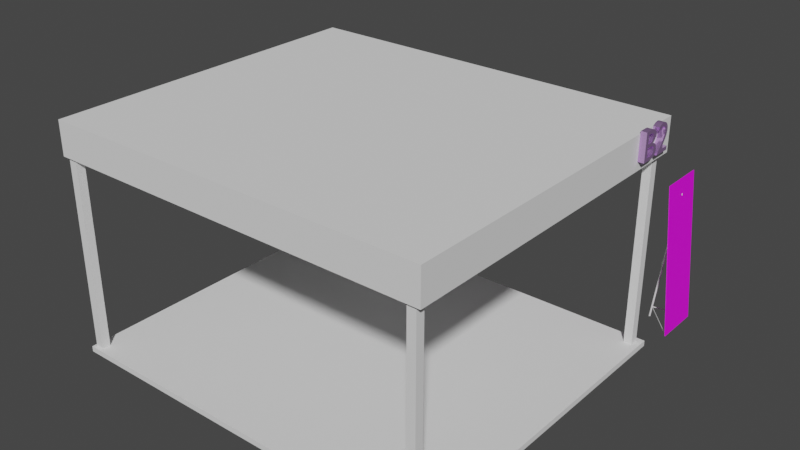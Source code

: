 # Source: Booth_and_Banner.blend  (saved by Blender 2.93.21; exported with 4.5.12 LTS)
import bpy
from mathutils import Matrix  # noqa: F401  (used for matrix-valued properties, if any)

bpy.ops.wm.read_factory_settings(use_empty=True)
scene = bpy.context.scene
scene.name = 'Scene'

# ---- collections
col_collection = bpy.data.collections.new('Collection'); scene.collection.children.link(col_collection)

# ---- images (referenced by path relative to the original .blend; pixels are not part of the script)
import os
ASSET_DIR = os.environ.get("B2B_ASSET_DIR", "")  # directory of the original .blend (textures are referenced by path, not embedded)
HERE = os.path.dirname(os.path.abspath(__file__))  # packed textures are extracted next to this script under _unpacked/

def load_image(name, relpath, width, height, colorspace="sRGB"):
    """Load a texture the original file referenced (path relative to the .blend, or extracted next to this script)."""
    p = next((c for c in (os.path.join(HERE, relpath), os.path.join(ASSET_DIR, relpath)) if relpath and os.path.exists(c)), "")
    if p:
        img = bpy.data.images.load(p, check_existing=True)
        img.name = name
    else:  # same state as the original file: an image datablock whose file is absent (Cycles renders it pink)
        img = bpy.data.images.new(name, width, height)
        img.source = "FILE"
        img.filepath = "//" + (relpath or name)
    img.colorspace_settings.name = colorspace
    return img
img_aduv_png = load_image('aDUV.png', 'aDUV.png', 1024, 1024, 'sRGB')

# ---- materials (node trees are filled in below, after node groups)
mat_adtexture = bpy.data.materials.new('AdTexture')
mat_adtexture.use_transparent_shadow = False
mat_table_pink = bpy.data.materials.new('Table Pink')
mat_table_pink.use_transparent_shadow = False

# ---- material node trees
mat_adtexture.use_nodes = True; mat_adtexture.node_tree.nodes.clear()
_N = mat_adtexture.node_tree.nodes; _L = mat_adtexture.node_tree.links
n0 = _N.new('ShaderNodeBsdfPrincipled'); n0.name = 'Principled BSDF'; n0.location = (10, 300)
n0.distribution = 'GGX'
n0.subsurface_method = 'BURLEY'
n0.inputs[3].default_value = 1.45
n0.inputs[27].default_value = (0.0, 0.0, 0.0, 1.0)
n0.inputs[28].default_value = 1.0
n1 = _N.new('ShaderNodeOutputMaterial'); n1.name = 'Material Output'; n1.location = (300, 300)
n2 = _N.new('ShaderNodeTexImage'); n2.name = 'Image Texture'; n2.location = (-280, 280)
n2.image = img_aduv_png
_L.new(n0.outputs[0], n1.inputs[0])
_L.new(n2.outputs[0], n0.inputs[0])
n1.is_active_output = True
mat_table_pink.use_nodes = True; mat_table_pink.node_tree.nodes.clear()
_N = mat_table_pink.node_tree.nodes; _L = mat_table_pink.node_tree.links
n0 = _N.new('ShaderNodeBsdfPrincipled'); n0.name = 'Principled BSDF'; n0.location = (10, 300)
n0.distribution = 'GGX'
n0.subsurface_method = 'BURLEY'
n0.inputs[0].default_value = (0.6551, 0.3929, 0.8, 1.0)
n0.inputs[1].default_value = 0.7647
n0.inputs[2].default_value = 0.08088
n0.inputs[3].default_value = 1.45
n0.inputs[27].default_value = (0.0, 0.0, 0.0, 1.0)
n0.inputs[28].default_value = 1.0
n1 = _N.new('ShaderNodeOutputMaterial'); n1.name = 'Material Output'; n1.location = (300, 300)
_L.new(n0.outputs[0], n1.inputs[0])
n1.is_active_output = True

# ---- world
world_world = bpy.data.worlds.new('World'); scene.world = world_world
world_world.use_nodes = True; world_world.node_tree.nodes.clear()
_N = world_world.node_tree.nodes; _L = world_world.node_tree.links
n0 = _N.new('ShaderNodeOutputWorld'); n0.name = 'World Output'; n0.location = (300, 300)
n1 = _N.new('ShaderNodeBackground'); n1.name = 'Background'; n1.location = (10, 300)
n1.inputs[0].default_value = (0.05088, 0.05088, 0.05088, 1.0)
_L.new(n1.outputs[0], n0.inputs[0])
n0.is_active_output = True
world_world.color = (0.05088, 0.05088, 0.05088)
world_world.use_sun_shadow = False
world_world.sun_shadow_jitter_overblur = 0.0

# ---- meshes
me_cube_071 = bpy.data.meshes.new('Cube.071')
me_cube_071.from_pydata([(-1.0, -1.0, -1.0), (-1.0, -1.0, 1.0), (-1.0, 1.0, -1.0), (-1.0, 1.0, 1.0), (1.0, -1.0, -1.0), (1.0, -1.0, 1.0), (1.0, 1.0, -1.0), (1.0, 1.0, 1.0)], [], [(0, 1, 3, 2), (2, 3, 7, 6), (6, 7, 5, 4), (4, 5, 1, 0), (2, 6, 4, 0), (7, 3, 1, 5)])
_uv = me_cube_071.uv_layers.new(name='UVMap')
_uv.uv.foreach_set('vector', [0.375, 0.0, 0.625, 0.0, 0.625, 0.25, 0.375, 0.25, 0.375, 0.25, 0.625, 0.25, 0.625, 0.5, 0.375, 0.5, 0.375, 0.5, 0.625, 0.5, 0.625, 0.75, 0.375, 0.75, 0.375, 0.75, 0.625, 0.75, 0.625, 1.0, 0.375, 1.0, 0.125, 0.5, 0.375, 0.5, 0.375, 0.75, 0.125, 0.75, 0.625, 0.5, 0.875, 0.5, 0.875, 0.75, 0.625, 0.75])
me_cube_071.use_remesh_fix_poles = True
me_cube_071.use_remesh_preserve_attributes = False
me_cube_071.update()
me_cube_332 = bpy.data.meshes.new('Cube.332')
me_cube_332.from_pydata([(-1.0, -1.0, -11.1), (-1.0, -1.0, 1.0), (-1.0, 1.0, -11.1), (-1.0, 1.0, 1.0), (1.0, -1.0, -11.1), (1.0, -1.0, 1.0), (1.0, 1.0, -11.1), (1.0, 1.0, 1.0)], [], [(0, 1, 3, 2), (2, 3, 7, 6), (6, 7, 5, 4), (4, 5, 1, 0), (2, 6, 4, 0), (7, 3, 1, 5)])
_uv = me_cube_332.uv_layers.new(name='UVMap')
_uv.uv.foreach_set('vector', [0.375, 0.0, 0.625, 0.0, 0.625, 0.25, 0.375, 0.25, 0.375, 0.25, 0.625, 0.25, 0.625, 0.5, 0.375, 0.5, 0.375, 0.5, 0.625, 0.5, 0.625, 0.75, 0.375, 0.75, 0.375, 0.75, 0.625, 0.75, 0.625, 1.0, 0.375, 1.0, 0.125, 0.5, 0.375, 0.5, 0.375, 0.75, 0.125, 0.75, 0.625, 0.5, 0.875, 0.5, 0.875, 0.75, 0.625, 0.75])
me_cube_332.use_remesh_fix_poles = True
me_cube_332.use_remesh_preserve_attributes = False
me_cube_332.update()
me_cube_334 = bpy.data.meshes.new('Cube.334')
me_cube_334.from_pydata([(-1.0, -1.0, -8.33), (-1.0, -1.0, 1.0), (-1.0, 1.0, -8.33), (-1.0, 1.0, 1.0), (1.0, -1.0, -8.33), (1.0, -1.0, 1.0), (1.0, 1.0, -8.33), (1.0, 1.0, 1.0)], [], [(0, 1, 3, 2), (2, 3, 7, 6), (6, 7, 5, 4), (4, 5, 1, 0), (2, 6, 4, 0), (7, 3, 1, 5)])
_uv = me_cube_334.uv_layers.new(name='UVMap')
_uv.uv.foreach_set('vector', [0.375, 0.0, 0.625, 0.0, 0.625, 0.25, 0.375, 0.25, 0.375, 0.25, 0.625, 0.25, 0.625, 0.5, 0.375, 0.5, 0.375, 0.5, 0.625, 0.5, 0.625, 0.75, 0.375, 0.75, 0.375, 0.75, 0.625, 0.75, 0.625, 1.0, 0.375, 1.0, 0.125, 0.5, 0.375, 0.5, 0.375, 0.75, 0.125, 0.75, 0.625, 0.5, 0.875, 0.5, 0.875, 0.75, 0.625, 0.75])
me_cube_334.use_remesh_fix_poles = True
me_cube_334.use_remesh_preserve_attributes = False
me_cube_334.update()
me_cube_335 = bpy.data.meshes.new('Cube.335')
me_cube_335.from_pydata([(-1.0, -1.0, -8.33), (-1.0, -1.0, 1.0), (-1.0, 1.0, -8.33), (-1.0, 1.0, 1.0), (1.0, -1.0, -8.33), (1.0, -1.0, 1.0), (1.0, 1.0, -8.33), (1.0, 1.0, 1.0)], [], [(0, 1, 3, 2), (2, 3, 7, 6), (6, 7, 5, 4), (4, 5, 1, 0), (2, 6, 4, 0), (7, 3, 1, 5)])
_uv = me_cube_335.uv_layers.new(name='UVMap')
_uv.uv.foreach_set('vector', [0.375, 0.0, 0.625, 0.0, 0.625, 0.25, 0.375, 0.25, 0.375, 0.25, 0.625, 0.25, 0.625, 0.5, 0.375, 0.5, 0.375, 0.5, 0.625, 0.5, 0.625, 0.75, 0.375, 0.75, 0.375, 0.75, 0.625, 0.75, 0.625, 1.0, 0.375, 1.0, 0.125, 0.5, 0.375, 0.5, 0.375, 0.75, 0.125, 0.75, 0.625, 0.5, 0.875, 0.5, 0.875, 0.75, 0.625, 0.75])
me_cube_335.use_remesh_fix_poles = True
me_cube_335.use_remesh_preserve_attributes = False
me_cube_335.update()
me_cube_336 = bpy.data.meshes.new('Cube.336')
me_cube_336.from_pydata([(-1.0, -1.0, -8.33), (-1.0, -1.0, 1.0), (-1.0, 1.0, -8.33), (-1.0, 1.0, 1.0), (1.0, -1.0, -8.33), (1.0, -1.0, 1.0), (1.0, 1.0, -8.33), (1.0, 1.0, 1.0)], [], [(0, 1, 3, 2), (2, 3, 7, 6), (6, 7, 5, 4), (4, 5, 1, 0), (2, 6, 4, 0), (7, 3, 1, 5)])
_uv = me_cube_336.uv_layers.new(name='UVMap')
_uv.uv.foreach_set('vector', [0.375, 0.0, 0.625, 0.0, 0.625, 0.25, 0.375, 0.25, 0.375, 0.25, 0.625, 0.25, 0.625, 0.5, 0.375, 0.5, 0.375, 0.5, 0.625, 0.5, 0.625, 0.75, 0.375, 0.75, 0.375, 0.75, 0.625, 0.75, 0.625, 1.0, 0.375, 1.0, 0.125, 0.5, 0.375, 0.5, 0.375, 0.75, 0.125, 0.75, 0.625, 0.5, 0.875, 0.5, 0.875, 0.75, 0.625, 0.75])
me_cube_336.use_remesh_fix_poles = True
me_cube_336.use_remesh_preserve_attributes = False
me_cube_336.update()
me_cube_337 = bpy.data.meshes.new('Cube.337')
me_cube_337.from_pydata([(-1.0, -1.0, -8.33), (-1.0, -1.0, 1.0), (-1.0, 1.0, -8.33), (-1.0, 1.0, 1.0), (1.0, -1.0, -8.33), (1.0, -1.0, 1.0), (1.0, 1.0, -8.33), (1.0, 1.0, 1.0)], [], [(0, 1, 3, 2), (2, 3, 7, 6), (6, 7, 5, 4), (4, 5, 1, 0), (2, 6, 4, 0), (7, 3, 1, 5)])
_uv = me_cube_337.uv_layers.new(name='UVMap')
_uv.uv.foreach_set('vector', [0.375, 0.0, 0.625, 0.0, 0.625, 0.25, 0.375, 0.25, 0.375, 0.25, 0.625, 0.25, 0.625, 0.5, 0.375, 0.5, 0.375, 0.5, 0.625, 0.5, 0.625, 0.75, 0.375, 0.75, 0.375, 0.75, 0.625, 0.75, 0.625, 1.0, 0.375, 1.0, 0.125, 0.5, 0.375, 0.5, 0.375, 0.75, 0.125, 0.75, 0.625, 0.5, 0.875, 0.5, 0.875, 0.75, 0.625, 0.75])
me_cube_337.use_remesh_fix_poles = True
me_cube_337.use_remesh_preserve_attributes = False
me_cube_337.update()
me_cube_338 = bpy.data.meshes.new('Cube.338')
me_cube_338.from_pydata([(0.9668, -1.0, -1.0), (0.9668, -1.0, 1.0), (0.9668, 1.0, -1.0), (0.9668, 1.0, 1.0), (1.0, -1.0, -1.0), (1.0, -1.0, 1.0), (1.0, 1.0, -1.0), (1.0, 1.0, 1.0), (0.9668, 0.8182, -1.0), (0.9668, 0.6364, -1.0), (0.9668, 0.4545, -1.0), (0.9668, 0.2727, -1.0), (0.9668, 0.09091, -1.0), (0.9668, -0.09091, -1.0), (0.9668, -0.2727, -1.0), (0.9668, -0.4545, -1.0), (0.9668, -0.6364, -1.0), (0.9668, -0.8182, -1.0), (0.9668, -1.0, -0.8182), (0.9668, -1.0, -0.6364), (0.9668, -1.0, -0.4545), (0.9668, -1.0, -0.2727), (0.9668, -1.0, -0.09091), (0.9668, -1.0, 0.09091), (0.9668, -1.0, 0.2727), (0.9668, -1.0, 0.4545), (0.9668, -1.0, 0.6364), (0.9668, -1.0, 0.8182), (0.9668, -0.8182, 1.0), (0.9668, -0.6364, 1.0), (0.9668, -0.4545, 1.0), (0.9668, -0.2727, 1.0), (0.9668, -0.09091, 1.0), (0.9668, 0.09091, 1.0), (0.9668, 0.2727, 1.0), (0.9668, 0.4545, 1.0), (0.9668, 0.6364, 1.0), (0.9668, 0.8182, 1.0), (0.9668, 1.0, 0.8182), (0.9668, 1.0, 0.6364), (0.9668, 1.0, 0.4545), (0.9668, 1.0, 0.2727), (0.9668, 1.0, 0.09091), (0.9668, 1.0, -0.09091), (0.9668, 1.0, -0.2727), (0.9668, 1.0, -0.4545), (0.9668, 1.0, -0.6364), (0.9668, 1.0, -0.8182), (1.0, 1.0, 0.8182), (1.0, 1.0, 0.6364), (1.0, 1.0, 0.4545), (1.0, 1.0, 0.2727), (1.0, 1.0, 0.09091), (1.0, 1.0, -0.09091), (1.0, 1.0, -0.2727), (1.0, 1.0, -0.4545), (1.0, 1.0, -0.6364), (1.0, 1.0, -0.8182), (1.0, -0.8182, -1.0), (1.0, -0.6364, -1.0), (1.0, -0.4545, -1.0), (1.0, -0.2727, -1.0), (1.0, -0.09091, -1.0), (1.0, 0.09091, -1.0), (1.0, 0.2727, -1.0), (1.0, 0.4545, -1.0), (1.0, 0.6364, -1.0), (1.0, 0.8182, -1.0), (1.0, 0.8182, 1.0), (1.0, 0.6364, 1.0), (1.0, 0.4545, 1.0), (1.0, 0.2727, 1.0), (1.0, 0.09091, 1.0), (1.0, -0.09091, 1.0), (1.0, -0.2727, 1.0), (1.0, -0.4545, 1.0), (1.0, -0.6364, 1.0), (1.0, -0.8182, 1.0), (1.0, -1.0, 0.8182), (1.0, -1.0, 0.6364), (1.0, -1.0, 0.4545), (1.0, -1.0, 0.2727), (1.0, -1.0, 0.09091), (1.0, -1.0, -0.09091), (1.0, -1.0, -0.2727), (1.0, -1.0, -0.4545), (1.0, -1.0, -0.6364), (1.0, -1.0, -0.8182), (1.0, 0.8182, -0.8182), (1.0, 0.6364, -0.8182), (1.0, 0.4545, -0.8182), (1.0, 0.2727, -0.8182), (1.0, 0.09091, -0.8182), (1.0, -0.09091, -0.8182), (1.0, -0.2727, -0.8182), (1.0, -0.4545, -0.8182), (1.0, -0.6364, -0.8182), (1.0, -0.8182, -0.8182), (1.0, 0.8182, -0.6364), (1.0, 0.6364, -0.6364), (1.0, 0.4545, -0.6364), (1.0, 0.2727, -0.6364), (1.0, 0.09091, -0.6364), (1.0, -0.09091, -0.6364), (1.0, -0.2727, -0.6364), (1.0, -0.4545, -0.6364), (1.0, -0.6364, -0.6364), (1.0, -0.8182, -0.6364), (1.0, 0.8182, -0.4545), (1.0, 0.6364, -0.4545), (1.0, 0.4545, -0.4545), (1.0, 0.2727, -0.4545), (1.0, 0.09091, -0.4545), (1.0, -0.09091, -0.4545), (1.0, -0.2727, -0.4545), (1.0, -0.4545, -0.4545), (1.0, -0.6364, -0.4545), (1.0, -0.8182, -0.4545), (1.0, 0.8182, -0.2727), (1.0, 0.6364, -0.2727), (1.0, 0.4545, -0.2727), (1.0, 0.2727, -0.2727), (1.0, 0.09091, -0.2727), (1.0, -0.09091, -0.2727), (1.0, -0.2727, -0.2727), (1.0, -0.4545, -0.2727), (1.0, -0.6364, -0.2727), (1.0, -0.8182, -0.2727), (1.0, 0.8182, -0.09091), (1.0, 0.6364, -0.09091), (1.0, 0.4545, -0.09091), (1.0, 0.2727, -0.09091), (1.0, 0.09091, -0.09091), (1.0, -0.09091, -0.09091), (1.0, -0.2727, -0.09091), (1.0, -0.4545, -0.09091), (1.0, -0.6364, -0.09091), (1.0, -0.8182, -0.09091), (1.0, 0.8182, 0.09091), (1.0, 0.6364, 0.09091), (1.0, 0.4545, 0.09091), (1.0, 0.2727, 0.09091), (1.0, 0.09091, 0.09091), (1.0, -0.09091, 0.09091), (1.0, -0.2727, 0.09091), (1.0, -0.4545, 0.09091), (1.0, -0.6364, 0.09091), (1.0, -0.8182, 0.09091), (1.0, 0.8182, 0.2727), (1.0, 0.6364, 0.2727), (1.0, 0.4545, 0.2727), (1.0, 0.2727, 0.2727), (1.0, 0.09091, 0.2727), (1.0, -0.09091, 0.2727), (1.0, -0.2727, 0.2727), (1.0, -0.4545, 0.2727), (1.0, -0.6364, 0.2727), (1.0, -0.8182, 0.2727), (1.0, 0.8182, 0.4545), (1.0, 0.6364, 0.4545), (1.0, 0.4545, 0.4545), (1.0, 0.2727, 0.4545), (1.0, 0.09091, 0.4545), (1.0, -0.09091, 0.4545), (1.0, -0.2727, 0.4545), (1.0, -0.4545, 0.4545), (1.0, -0.6364, 0.4545), (1.0, -0.8182, 0.4545), (1.0, 0.8182, 0.6364), (1.0, 0.6364, 0.6364), (1.0, 0.4545, 0.6364), (1.0, 0.2727, 0.6364), (1.0, 0.09091, 0.6364), (1.0, -0.09091, 0.6364), (1.0, -0.2727, 0.6364), (1.0, -0.4545, 0.6364), (1.0, -0.6364, 0.6364), (1.0, -0.8182, 0.6364), (1.0, 0.8182, 0.8182), (1.0, 0.6364, 0.8182), (1.0, 0.4545, 0.8182), (1.0, 0.2727, 0.8182), (1.0, 0.09091, 0.8182), (1.0, -0.09091, 0.8182), (1.0, -0.2727, 0.8182), (1.0, -0.4545, 0.8182), (1.0, -0.6364, 0.8182), (1.0, -0.8182, 0.8182), (0.9668, -0.8182, -0.8182), (0.9668, -0.6364, -0.8182), (0.9668, -0.4545, -0.8182), (0.9668, -0.2727, -0.8182), (0.9668, -0.09091, -0.8182), (0.9668, 0.09091, -0.8182), (0.9668, 0.2727, -0.8182), (0.9668, 0.4545, -0.8182), (0.9668, 0.6364, -0.8182), (0.9668, 0.8182, -0.8182), (0.9668, -0.8182, -0.6364), (0.9668, -0.6364, -0.6364), (0.9668, -0.4545, -0.6364), (0.9668, -0.2727, -0.6364), (0.9668, -0.09091, -0.6364), (0.9668, 0.09091, -0.6364), (0.9668, 0.2727, -0.6364), (0.9668, 0.4545, -0.6364), (0.9668, 0.6364, -0.6364), (0.9668, 0.8182, -0.6364), (0.9668, -0.8182, -0.4545), (0.9668, -0.6364, -0.4545), (0.9668, -0.4545, -0.4545), (0.9668, -0.2727, -0.4545), (0.9668, -0.09091, -0.4545), (0.9668, 0.09091, -0.4545), (0.9668, 0.2727, -0.4545), (0.9668, 0.4545, -0.4545), (0.9668, 0.6364, -0.4545), (0.9668, 0.8182, -0.4545), (0.9668, -0.8182, -0.2727), (0.9668, -0.6364, -0.2727), (0.9668, -0.4545, -0.2727), (0.9668, -0.2727, -0.2727), (0.9668, -0.09091, -0.2727), (0.9668, 0.09091, -0.2727), (0.9668, 0.2727, -0.2727), (0.9668, 0.4545, -0.2727), (0.9668, 0.6364, -0.2727), (0.9668, 0.8182, -0.2727), (0.9668, -0.8182, -0.09091), (0.9668, -0.6364, -0.09091), (0.9668, -0.4545, -0.09091), (0.9668, -0.2727, -0.09091), (0.9668, -0.09091, -0.09091), (0.9668, 0.09091, -0.09091), (0.9668, 0.2727, -0.09091), (0.9668, 0.4545, -0.09091), (0.9668, 0.6364, -0.09091), (0.9668, 0.8182, -0.09091), (0.9668, -0.8182, 0.09091), (0.9668, -0.6364, 0.09091), (0.9668, -0.4545, 0.09091), (0.9668, -0.2727, 0.09091), (0.9668, -0.09091, 0.09091), (0.9668, 0.09091, 0.09091), (0.9668, 0.2727, 0.09091), (0.9668, 0.4545, 0.09091), (0.9668, 0.6364, 0.09091), (0.9668, 0.8182, 0.09091), (0.9668, -0.8182, 0.2727), (0.9668, -0.6364, 0.2727), (0.9668, -0.4545, 0.2727), (0.9668, -0.2727, 0.2727), (0.9668, -0.09091, 0.2727), (0.9668, 0.09091, 0.2727), (0.9668, 0.2727, 0.2727), (0.9668, 0.4545, 0.2727), (0.9668, 0.6364, 0.2727), (0.9668, 0.8182, 0.2727), (0.9668, -0.8182, 0.4545), (0.9668, -0.6364, 0.4545), (0.9668, -0.4545, 0.4545), (0.9668, -0.2727, 0.4545), (0.9668, -0.09091, 0.4545), (0.9668, 0.09091, 0.4545), (0.9668, 0.2727, 0.4545), (0.9668, 0.4545, 0.4545), (0.9668, 0.6364, 0.4545), (0.9668, 0.8182, 0.4545), (0.9668, -0.8182, 0.6364), (0.9668, -0.6364, 0.6364), (0.9668, -0.4545, 0.6364), (0.9668, -0.2727, 0.6364), (0.9668, -0.09091, 0.6364), (0.9668, 0.09091, 0.6364), (0.9668, 0.2727, 0.6364), (0.9668, 0.4545, 0.6364), (0.9668, 0.6364, 0.6364), (0.9668, 0.8182, 0.6364), (0.9668, -0.8182, 0.8182), (0.9668, -0.6364, 0.8182), (0.9668, -0.4545, 0.8182), (0.9668, -0.2727, 0.8182), (0.9668, -0.09091, 0.8182), (0.9668, 0.09091, 0.8182), (0.9668, 0.2727, 0.8182), (0.9668, 0.4545, 0.8182), (0.9668, 0.6364, 0.8182), (0.9668, 0.8182, 0.8182)], [], [(287, 37, 3, 38), (38, 3, 7, 48), (187, 77, 5, 78), (78, 5, 1, 27), (17, 58, 4, 0), (77, 28, 1, 5), (7, 3, 37, 68), (68, 37, 36, 69), (69, 36, 35, 70), (70, 35, 34, 71), (71, 34, 33, 72), (72, 33, 32, 73), (73, 32, 31, 74), (74, 31, 30, 75), (75, 30, 29, 76), (76, 29, 28, 77), (2, 6, 67, 8), (8, 67, 66, 9), (9, 66, 65, 10), (10, 65, 64, 11), (11, 64, 63, 12), (12, 63, 62, 13), (13, 62, 61, 14), (14, 61, 60, 15), (15, 60, 59, 16), (16, 59, 58, 17), (4, 87, 18, 0), (87, 86, 19, 18), (86, 85, 20, 19), (85, 84, 21, 20), (84, 83, 22, 21), (83, 82, 23, 22), (82, 81, 24, 23), (81, 80, 25, 24), (80, 79, 26, 25), (79, 78, 27, 26), (58, 97, 87, 4), (97, 107, 86, 87), (107, 117, 85, 86), (117, 127, 84, 85), (127, 137, 83, 84), (137, 147, 82, 83), (147, 157, 81, 82), (157, 167, 80, 81), (167, 177, 79, 80), (177, 187, 78, 79), (6, 57, 88, 67), (67, 88, 89, 66), (66, 89, 90, 65), (65, 90, 91, 64), (64, 91, 92, 63), (63, 92, 93, 62), (62, 93, 94, 61), (61, 94, 95, 60), (60, 95, 96, 59), (59, 96, 97, 58), (57, 56, 98, 88), (88, 98, 99, 89), (89, 99, 100, 90), (90, 100, 101, 91), (91, 101, 102, 92), (92, 102, 103, 93), (93, 103, 104, 94), (94, 104, 105, 95), (95, 105, 106, 96), (96, 106, 107, 97), (56, 55, 108, 98), (98, 108, 109, 99), (99, 109, 110, 100), (100, 110, 111, 101), (101, 111, 112, 102), (102, 112, 113, 103), (103, 113, 114, 104), (104, 114, 115, 105), (105, 115, 116, 106), (106, 116, 117, 107), (55, 54, 118, 108), (108, 118, 119, 109), (109, 119, 120, 110), (110, 120, 121, 111), (111, 121, 122, 112), (112, 122, 123, 113), (113, 123, 124, 114), (114, 124, 125, 115), (115, 125, 126, 116), (116, 126, 127, 117), (54, 53, 128, 118), (118, 128, 129, 119), (119, 129, 130, 120), (120, 130, 131, 121), (121, 131, 132, 122), (122, 132, 133, 123), (123, 133, 134, 124), (124, 134, 135, 125), (125, 135, 136, 126), (126, 136, 137, 127), (53, 52, 138, 128), (128, 138, 139, 129), (129, 139, 140, 130), (130, 140, 141, 131), (131, 141, 142, 132), (132, 142, 143, 133), (133, 143, 144, 134), (134, 144, 145, 135), (135, 145, 146, 136), (136, 146, 147, 137), (52, 51, 148, 138), (138, 148, 149, 139), (139, 149, 150, 140), (140, 150, 151, 141), (141, 151, 152, 142), (142, 152, 153, 143), (143, 153, 154, 144), (144, 154, 155, 145), (145, 155, 156, 146), (146, 156, 157, 147), (51, 50, 158, 148), (148, 158, 159, 149), (149, 159, 160, 150), (150, 160, 161, 151), (151, 161, 162, 152), (152, 162, 163, 153), (153, 163, 164, 154), (154, 164, 165, 155), (155, 165, 166, 156), (156, 166, 167, 157), (50, 49, 168, 158), (158, 168, 169, 159), (159, 169, 170, 160), (160, 170, 171, 161), (161, 171, 172, 162), (162, 172, 173, 163), (163, 173, 174, 164), (164, 174, 175, 165), (165, 175, 176, 166), (166, 176, 177, 167), (49, 48, 178, 168), (168, 178, 179, 169), (169, 179, 180, 170), (170, 180, 181, 171), (171, 181, 182, 172), (172, 182, 183, 173), (173, 183, 184, 174), (174, 184, 185, 175), (175, 185, 186, 176), (176, 186, 187, 177), (48, 7, 68, 178), (178, 68, 69, 179), (179, 69, 70, 180), (180, 70, 71, 181), (181, 71, 72, 182), (182, 72, 73, 183), (183, 73, 74, 184), (184, 74, 75, 185), (185, 75, 76, 186), (186, 76, 77, 187), (2, 47, 57, 6), (47, 46, 56, 57), (46, 45, 55, 56), (45, 44, 54, 55), (44, 43, 53, 54), (43, 42, 52, 53), (42, 41, 51, 52), (41, 40, 50, 51), (40, 39, 49, 50), (39, 38, 48, 49), (8, 197, 47, 2), (197, 207, 46, 47), (207, 217, 45, 46), (217, 227, 44, 45), (227, 237, 43, 44), (237, 247, 42, 43), (247, 257, 41, 42), (257, 267, 40, 41), (267, 277, 39, 40), (277, 287, 38, 39), (0, 18, 188, 17), (17, 188, 189, 16), (16, 189, 190, 15), (15, 190, 191, 14), (14, 191, 192, 13), (13, 192, 193, 12), (12, 193, 194, 11), (11, 194, 195, 10), (10, 195, 196, 9), (9, 196, 197, 8), (18, 19, 198, 188), (188, 198, 199, 189), (189, 199, 200, 190), (190, 200, 201, 191), (191, 201, 202, 192), (192, 202, 203, 193), (193, 203, 204, 194), (194, 204, 205, 195), (195, 205, 206, 196), (196, 206, 207, 197), (19, 20, 208, 198), (198, 208, 209, 199), (199, 209, 210, 200), (200, 210, 211, 201), (201, 211, 212, 202), (202, 212, 213, 203), (203, 213, 214, 204), (204, 214, 215, 205), (205, 215, 216, 206), (206, 216, 217, 207), (20, 21, 218, 208), (208, 218, 219, 209), (209, 219, 220, 210), (210, 220, 221, 211), (211, 221, 222, 212), (212, 222, 223, 213), (213, 223, 224, 214), (214, 224, 225, 215), (215, 225, 226, 216), (216, 226, 227, 217), (21, 22, 228, 218), (218, 228, 229, 219), (219, 229, 230, 220), (220, 230, 231, 221), (221, 231, 232, 222), (222, 232, 233, 223), (223, 233, 234, 224), (224, 234, 235, 225), (225, 235, 236, 226), (226, 236, 237, 227), (22, 23, 238, 228), (228, 238, 239, 229), (229, 239, 240, 230), (230, 240, 241, 231), (231, 241, 242, 232), (232, 242, 243, 233), (233, 243, 244, 234), (234, 244, 245, 235), (235, 245, 246, 236), (236, 246, 247, 237), (23, 24, 248, 238), (238, 248, 249, 239), (239, 249, 250, 240), (240, 250, 251, 241), (241, 251, 252, 242), (242, 252, 253, 243), (243, 253, 254, 244), (244, 254, 255, 245), (245, 255, 256, 246), (246, 256, 257, 247), (24, 25, 258, 248), (248, 258, 259, 249), (249, 259, 260, 250), (250, 260, 261, 251), (251, 261, 262, 252), (252, 262, 263, 253), (253, 263, 264, 254), (254, 264, 265, 255), (255, 265, 266, 256), (256, 266, 267, 257), (25, 26, 268, 258), (258, 268, 269, 259), (259, 269, 270, 260), (260, 270, 271, 261), (261, 271, 272, 262), (262, 272, 273, 263), (263, 273, 274, 264), (264, 274, 275, 265), (265, 275, 276, 266), (266, 276, 277, 267), (26, 27, 278, 268), (268, 278, 279, 269), (269, 279, 280, 270), (270, 280, 281, 271), (271, 281, 282, 272), (272, 282, 283, 273), (273, 283, 284, 274), (274, 284, 285, 275), (275, 285, 286, 276), (276, 286, 287, 277), (27, 1, 28, 278), (278, 28, 29, 279), (279, 29, 30, 280), (280, 30, 31, 281), (281, 31, 32, 282), (282, 32, 33, 283), (283, 33, 34, 284), (284, 34, 35, 285), (285, 35, 36, 286), (286, 36, 37, 287)])
_uv = me_cube_338.uv_layers.new(name='UVMap')
_uv.uv.foreach_set('vector', [0.04545, 0.9545, 0.04545, 1.0, 0.0, 1.0, 0.0, 0.9545, 0.5332, 0.4545, 0.5332, 0.5, 0.5249, 0.5, 0.5249, 0.4545, 0.04545, 0.4545, 0.04545, 0.5, 0.0, 0.5, 0.0, 0.4545, 0.5083, 0.4545, 0.5083, 0.5, 0.5, 0.5, 0.5, 0.4545, 0.5083, 0.4545, 0.5166, 0.4545, 0.5166, 0.5, 0.5083, 0.5, 0.5166, 0.4545, 0.5249, 0.4545, 0.5249, 0.5, 0.5166, 0.5, 0.5166, 0.0, 0.5249, 0.0, 0.5249, 0.04545, 0.5166, 0.04545, 0.5166, 0.04545, 0.5249, 0.04545, 0.5249, 0.09091, 0.5166, 0.09091, 0.5166, 0.09091, 0.5249, 0.09091, 0.5249, 0.1364, 0.5166, 0.1364, 0.5166, 0.1364, 0.5249, 0.1364, 0.5249, 0.1818, 0.5166, 0.1818, 0.5166, 0.1818, 0.5249, 0.1818, 0.5249, 0.2273, 0.5166, 0.2273, 0.5166, 0.2273, 0.5249, 0.2273, 0.5249, 0.2727, 0.5166, 0.2727, 0.5166, 0.2727, 0.5249, 0.2727, 0.5249, 0.3182, 0.5166, 0.3182, 0.5166, 0.3182, 0.5249, 0.3182, 0.5249, 0.3636, 0.5166, 0.3636, 0.5166, 0.3636, 0.5249, 0.3636, 0.5249, 0.4091, 0.5166, 0.4091, 0.5166, 0.4091, 0.5249, 0.4091, 0.5249, 0.4545, 0.5166, 0.4545, 0.5083, 0.0, 0.5166, 0.0, 0.5166, 0.04545, 0.5083, 0.04545, 0.5083, 0.04545, 0.5166, 0.04545, 0.5166, 0.09091, 0.5083, 0.09091, 0.5083, 0.09091, 0.5166, 0.09091, 0.5166, 0.1364, 0.5083, 0.1364, 0.5083, 0.1364, 0.5166, 0.1364, 0.5166, 0.1818, 0.5083, 0.1818, 0.5083, 0.1818, 0.5166, 0.1818, 0.5166, 0.2273, 0.5083, 0.2273, 0.5083, 0.2273, 0.5166, 0.2273, 0.5166, 0.2727, 0.5083, 0.2727, 0.5083, 0.2727, 0.5166, 0.2727, 0.5166, 0.3182, 0.5083, 0.3182, 0.5083, 0.3182, 0.5166, 0.3182, 0.5166, 0.3636, 0.5083, 0.3636, 0.5083, 0.3636, 0.5166, 0.3636, 0.5166, 0.4091, 0.5083, 0.4091, 0.5083, 0.4091, 0.5166, 0.4091, 0.5166, 0.4545, 0.5083, 0.4545, 0.5083, 0.0, 0.5083, 0.04545, 0.5, 0.04545, 0.5, 0.0, 0.5083, 0.04545, 0.5083, 0.09091, 0.5, 0.09091, 0.5, 0.04545, 0.5083, 0.09091, 0.5083, 0.1364, 0.5, 0.1364, 0.5, 0.09091, 0.5083, 0.1364, 0.5083, 0.1818, 0.5, 0.1818, 0.5, 0.1364, 0.5083, 0.1818, 0.5083, 0.2273, 0.5, 0.2273, 0.5, 0.1818, 0.5083, 0.2273, 0.5083, 0.2727, 0.5, 0.2727, 0.5, 0.2273, 0.5083, 0.2727, 0.5083, 0.3182, 0.5, 0.3182, 0.5, 0.2727, 0.5083, 0.3182, 0.5083, 0.3636, 0.5, 0.3636, 0.5, 0.3182, 0.5083, 0.3636, 0.5083, 0.4091, 0.5, 0.4091, 0.5, 0.3636, 0.5083, 0.4091, 0.5083, 0.4545, 0.5, 0.4545, 0.5, 0.4091, 0.04545, 0.0, 0.04545, 0.04545, 0.0, 0.04545, 0.0, 0.0, 0.04545, 0.04545, 0.04545, 0.09091, 0.0, 0.09091, 0.0, 0.04545, 0.04545, 0.09091, 0.04545, 0.1364, 0.0, 0.1364, 0.0, 0.09091, 0.04545, 0.1364, 0.04545, 0.1818, 0.0, 0.1818, 0.0, 0.1364, 0.04545, 0.1818, 0.04545, 0.2273, 0.0, 0.2273, 0.0, 0.1818, 0.04545, 0.2273, 0.04545, 0.2727, 0.0, 0.2727, 0.0, 0.2273, 0.04545, 0.2727, 0.04545, 0.3182, 0.0, 0.3182, 0.0, 0.2727, 0.04545, 0.3182, 0.04545, 0.3636, 0.0, 0.3636, 0.0, 0.3182, 0.04545, 0.3636, 0.04545, 0.4091, 0.0, 0.4091, 0.0, 0.3636, 0.04545, 0.4091, 0.04545, 0.4545, 0.0, 0.4545, 0.0, 0.4091, 0.5, 0.0, 0.5, 0.04545, 0.4545, 0.04545, 0.4545, 0.0, 0.4545, 0.0, 0.4545, 0.04545, 0.4091, 0.04545, 0.4091, 0.0, 0.4091, 0.0, 0.4091, 0.04545, 0.3636, 0.04545, 0.3636, 0.0, 0.3636, 0.0, 0.3636, 0.04545, 0.3182, 0.04545, 0.3182, 0.0, 0.3182, 0.0, 0.3182, 0.04545, 0.2727, 0.04545, 0.2727, 0.0, 0.2727, 0.0, 0.2727, 0.04545, 0.2273, 0.04545, 0.2273, 0.0, 0.2273, 0.0, 0.2273, 0.04545, 0.1818, 0.04545, 0.1818, 0.0, 0.1818, 0.0, 0.1818, 0.04545, 0.1364, 0.04545, 0.1364, 0.0, 0.1364, 0.0, 0.1364, 0.04545, 0.09091, 0.04545, 0.09091, 0.0, 0.09091, 0.0, 0.09091, 0.04545, 0.04545, 0.04545, 0.04545, 0.0, 0.5, 0.04545, 0.5, 0.09091, 0.4545, 0.09091, 0.4545, 0.04545, 0.4545, 0.04545, 0.4545, 0.09091, 0.4091, 0.09091, 0.4091, 0.04545, 0.4091, 0.04545, 0.4091, 0.09091, 0.3636, 0.09091, 0.3636, 0.04545, 0.3636, 0.04545, 0.3636, 0.09091, 0.3182, 0.09091, 0.3182, 0.04545, 0.3182, 0.04545, 0.3182, 0.09091, 0.2727, 0.09091, 0.2727, 0.04545, 0.2727, 0.04545, 0.2727, 0.09091, 0.2273, 0.09091, 0.2273, 0.04545, 0.2273, 0.04545, 0.2273, 0.09091, 0.1818, 0.09091, 0.1818, 0.04545, 0.1818, 0.04545, 0.1818, 0.09091, 0.1364, 0.09091, 0.1364, 0.04545, 0.1364, 0.04545, 0.1364, 0.09091, 0.09091, 0.09091, 0.09091, 0.04545, 0.09091, 0.04545, 0.09091, 0.09091, 0.04545, 0.09091, 0.04545, 0.04545, 0.5, 0.09091, 0.5, 0.1364, 0.4545, 0.1364, 0.4545, 0.09091, 0.4545, 0.09091, 0.4545, 0.1364, 0.4091, 0.1364, 0.4091, 0.09091, 0.4091, 0.09091, 0.4091, 0.1364, 0.3636, 0.1364, 0.3636, 0.09091, 0.3636, 0.09091, 0.3636, 0.1364, 0.3182, 0.1364, 0.3182, 0.09091, 0.3182, 0.09091, 0.3182, 0.1364, 0.2727, 0.1364, 0.2727, 0.09091, 0.2727, 0.09091, 0.2727, 0.1364, 0.2273, 0.1364, 0.2273, 0.09091, 0.2273, 0.09091, 0.2273, 0.1364, 0.1818, 0.1364, 0.1818, 0.09091, 0.1818, 0.09091, 0.1818, 0.1364, 0.1364, 0.1364, 0.1364, 0.09091, 0.1364, 0.09091, 0.1364, 0.1364, 0.09091, 0.1364, 0.09091, 0.09091, 0.09091, 0.09091, 0.09091, 0.1364, 0.04545, 0.1364, 0.04545, 0.09091, 0.5, 0.1364, 0.5, 0.1818, 0.4545, 0.1818, 0.4545, 0.1364, 0.4545, 0.1364, 0.4545, 0.1818, 0.4091, 0.1818, 0.4091, 0.1364, 0.4091, 0.1364, 0.4091, 0.1818, 0.3636, 0.1818, 0.3636, 0.1364, 0.3636, 0.1364, 0.3636, 0.1818, 0.3182, 0.1818, 0.3182, 0.1364, 0.3182, 0.1364, 0.3182, 0.1818, 0.2727, 0.1818, 0.2727, 0.1364, 0.2727, 0.1364, 0.2727, 0.1818, 0.2273, 0.1818, 0.2273, 0.1364, 0.2273, 0.1364, 0.2273, 0.1818, 0.1818, 0.1818, 0.1818, 0.1364, 0.1818, 0.1364, 0.1818, 0.1818, 0.1364, 0.1818, 0.1364, 0.1364, 0.1364, 0.1364, 0.1364, 0.1818, 0.09091, 0.1818, 0.09091, 0.1364, 0.09091, 0.1364, 0.09091, 0.1818, 0.04545, 0.1818, 0.04545, 0.1364, 0.5, 0.1818, 0.5, 0.2273, 0.4545, 0.2273, 0.4545, 0.1818, 0.4545, 0.1818, 0.4545, 0.2273, 0.4091, 0.2273, 0.4091, 0.1818, 0.4091, 0.1818, 0.4091, 0.2273, 0.3636, 0.2273, 0.3636, 0.1818, 0.3636, 0.1818, 0.3636, 0.2273, 0.3182, 0.2273, 0.3182, 0.1818, 0.3182, 0.1818, 0.3182, 0.2273, 0.2727, 0.2273, 0.2727, 0.1818, 0.2727, 0.1818, 0.2727, 0.2273, 0.2273, 0.2273, 0.2273, 0.1818, 0.2273, 0.1818, 0.2273, 0.2273, 0.1818, 0.2273, 0.1818, 0.1818, 0.1818, 0.1818, 0.1818, 0.2273, 0.1364, 0.2273, 0.1364, 0.1818, 0.1364, 0.1818, 0.1364, 0.2273, 0.09091, 0.2273, 0.09091, 0.1818, 0.09091, 0.1818, 0.09091, 0.2273, 0.04545, 0.2273, 0.04545, 0.1818, 0.5, 0.2273, 0.5, 0.2727, 0.4545, 0.2727, 0.4545, 0.2273, 0.4545, 0.2273, 0.4545, 0.2727, 0.4091, 0.2727, 0.4091, 0.2273, 0.4091, 0.2273, 0.4091, 0.2727, 0.3636, 0.2727, 0.3636, 0.2273, 0.3636, 0.2273, 0.3636, 0.2727, 0.3182, 0.2727, 0.3182, 0.2273, 0.3182, 0.2273, 0.3182, 0.2727, 0.2727, 0.2727, 0.2727, 0.2273, 0.2727, 0.2273, 0.2727, 0.2727, 0.2273, 0.2727, 0.2273, 0.2273, 0.2273, 0.2273, 0.2273, 0.2727, 0.1818, 0.2727, 0.1818, 0.2273, 0.1818, 0.2273, 0.1818, 0.2727, 0.1364, 0.2727, 0.1364, 0.2273, 0.1364, 0.2273, 0.1364, 0.2727, 0.09091, 0.2727, 0.09091, 0.2273, 0.09091, 0.2273, 0.09091, 0.2727, 0.04545, 0.2727, 0.04545, 0.2273, 0.5, 0.2727, 0.5, 0.3182, 0.4545, 0.3182, 0.4545, 0.2727, 0.4545, 0.2727, 0.4545, 0.3182, 0.4091, 0.3182, 0.4091, 0.2727, 0.4091, 0.2727, 0.4091, 0.3182, 0.3636, 0.3182, 0.3636, 0.2727, 0.3636, 0.2727, 0.3636, 0.3182, 0.3182, 0.3182, 0.3182, 0.2727, 0.3182, 0.2727, 0.3182, 0.3182, 0.2727, 0.3182, 0.2727, 0.2727, 0.2727, 0.2727, 0.2727, 0.3182, 0.2273, 0.3182, 0.2273, 0.2727, 0.2273, 0.2727, 0.2273, 0.3182, 0.1818, 0.3182, 0.1818, 0.2727, 0.1818, 0.2727, 0.1818, 0.3182, 0.1364, 0.3182, 0.1364, 0.2727, 0.1364, 0.2727, 0.1364, 0.3182, 0.09091, 0.3182, 0.09091, 0.2727, 0.09091, 0.2727, 0.09091, 0.3182, 0.04545, 0.3182, 0.04545, 0.2727, 0.5, 0.3182, 0.5, 0.3636, 0.4545, 0.3636, 0.4545, 0.3182, 0.4545, 0.3182, 0.4545, 0.3636, 0.4091, 0.3636, 0.4091, 0.3182, 0.4091, 0.3182, 0.4091, 0.3636, 0.3636, 0.3636, 0.3636, 0.3182, 0.3636, 0.3182, 0.3636, 0.3636, 0.3182, 0.3636, 0.3182, 0.3182, 0.3182, 0.3182, 0.3182, 0.3636, 0.2727, 0.3636, 0.2727, 0.3182, 0.2727, 0.3182, 0.2727, 0.3636, 0.2273, 0.3636, 0.2273, 0.3182, 0.2273, 0.3182, 0.2273, 0.3636, 0.1818, 0.3636, 0.1818, 0.3182, 0.1818, 0.3182, 0.1818, 0.3636, 0.1364, 0.3636, 0.1364, 0.3182, 0.1364, 0.3182, 0.1364, 0.3636, 0.09091, 0.3636, 0.09091, 0.3182, 0.09091, 0.3182, 0.09091, 0.3636, 0.04545, 0.3636, 0.04545, 0.3182, 0.5, 0.3636, 0.5, 0.4091, 0.4545, 0.4091, 0.4545, 0.3636, 0.4545, 0.3636, 0.4545, 0.4091, 0.4091, 0.4091, 0.4091, 0.3636, 0.4091, 0.3636, 0.4091, 0.4091, 0.3636, 0.4091, 0.3636, 0.3636, 0.3636, 0.3636, 0.3636, 0.4091, 0.3182, 0.4091, 0.3182, 0.3636, 0.3182, 0.3636, 0.3182, 0.4091, 0.2727, 0.4091, 0.2727, 0.3636, 0.2727, 0.3636, 0.2727, 0.4091, 0.2273, 0.4091, 0.2273, 0.3636, 0.2273, 0.3636, 0.2273, 0.4091, 0.1818, 0.4091, 0.1818, 0.3636, 0.1818, 0.3636, 0.1818, 0.4091, 0.1364, 0.4091, 0.1364, 0.3636, 0.1364, 0.3636, 0.1364, 0.4091, 0.09091, 0.4091, 0.09091, 0.3636, 0.09091, 0.3636, 0.09091, 0.4091, 0.04545, 0.4091, 0.04545, 0.3636, 0.5, 0.4091, 0.5, 0.4545, 0.4545, 0.4545, 0.4545, 0.4091, 0.4545, 0.4091, 0.4545, 0.4545, 0.4091, 0.4545, 0.4091, 0.4091, 0.4091, 0.4091, 0.4091, 0.4545, 0.3636, 0.4545, 0.3636, 0.4091, 0.3636, 0.4091, 0.3636, 0.4545, 0.3182, 0.4545, 0.3182, 0.4091, 0.3182, 0.4091, 0.3182, 0.4545, 0.2727, 0.4545, 0.2727, 0.4091, 0.2727, 0.4091, 0.2727, 0.4545, 0.2273, 0.4545, 0.2273, 0.4091, 0.2273, 0.4091, 0.2273, 0.4545, 0.1818, 0.4545, 0.1818, 0.4091, 0.1818, 0.4091, 0.1818, 0.4545, 0.1364, 0.4545, 0.1364, 0.4091, 0.1364, 0.4091, 0.1364, 0.4545, 0.09091, 0.4545, 0.09091, 0.4091, 0.09091, 0.4091, 0.09091, 0.4545, 0.04545, 0.4545, 0.04545, 0.4091, 0.5, 0.4545, 0.5, 0.5, 0.4545, 0.5, 0.4545, 0.4545, 0.4545, 0.4545, 0.4545, 0.5, 0.4091, 0.5, 0.4091, 0.4545, 0.4091, 0.4545, 0.4091, 0.5, 0.3636, 0.5, 0.3636, 0.4545, 0.3636, 0.4545, 0.3636, 0.5, 0.3182, 0.5, 0.3182, 0.4545, 0.3182, 0.4545, 0.3182, 0.5, 0.2727, 0.5, 0.2727, 0.4545, 0.2727, 0.4545, 0.2727, 0.5, 0.2273, 0.5, 0.2273, 0.4545, 0.2273, 0.4545, 0.2273, 0.5, 0.1818, 0.5, 0.1818, 0.4545, 0.1818, 0.4545, 0.1818, 0.5, 0.1364, 0.5, 0.1364, 0.4545, 0.1364, 0.4545, 0.1364, 0.5, 0.09091, 0.5, 0.09091, 0.4545, 0.09091, 0.4545, 0.09091, 0.5, 0.04545, 0.5, 0.04545, 0.4545, 0.5332, 0.0, 0.5332, 0.04545, 0.5249, 0.04545, 0.5249, 0.0, 0.5332, 0.04545, 0.5332, 0.09091, 0.5249, 0.09091, 0.5249, 0.04545, 0.5332, 0.09091, 0.5332, 0.1364, 0.5249, 0.1364, 0.5249, 0.09091, 0.5332, 0.1364, 0.5332, 0.1818, 0.5249, 0.1818, 0.5249, 0.1364, 0.5332, 0.1818, 0.5332, 0.2273, 0.5249, 0.2273, 0.5249, 0.1818, 0.5332, 0.2273, 0.5332, 0.2727, 0.5249, 0.2727, 0.5249, 0.2273, 0.5332, 0.2727, 0.5332, 0.3182, 0.5249, 0.3182, 0.5249, 0.2727, 0.5332, 0.3182, 0.5332, 0.3636, 0.5249, 0.3636, 0.5249, 0.3182, 0.5332, 0.3636, 0.5332, 0.4091, 0.5249, 0.4091, 0.5249, 0.3636, 0.5332, 0.4091, 0.5332, 0.4545, 0.5249, 0.4545, 0.5249, 0.4091, 0.04545, 0.5, 0.04545, 0.5455, 0.0, 0.5455, 0.0, 0.5, 0.04545, 0.5455, 0.04545, 0.5909, 0.0, 0.5909, 0.0, 0.5455, 0.04545, 0.5909, 0.04545, 0.6364, 0.0, 0.6364, 0.0, 0.5909, 0.04545, 0.6364, 0.04545, 0.6818, 0.0, 0.6818, 0.0, 0.6364, 0.04545, 0.6818, 0.04545, 0.7273, 0.0, 0.7273, 0.0, 0.6818, 0.04545, 0.7273, 0.04545, 0.7727, 0.0, 0.7727, 0.0, 0.7273, 0.04545, 0.7727, 0.04545, 0.8182, 0.0, 0.8182, 0.0, 0.7727, 0.04545, 0.8182, 0.04545, 0.8636, 0.0, 0.8636, 0.0, 0.8182, 0.04545, 0.8636, 0.04545, 0.9091, 0.0, 0.9091, 0.0, 0.8636, 0.04545, 0.9091, 0.04545, 0.9545, 0.0, 0.9545, 0.0, 0.9091, 0.5, 0.5, 0.5, 0.5455, 0.4545, 0.5455, 0.4545, 0.5, 0.4545, 0.5, 0.4545, 0.5455, 0.4091, 0.5455, 0.4091, 0.5, 0.4091, 0.5, 0.4091, 0.5455, 0.3636, 0.5455, 0.3636, 0.5, 0.3636, 0.5, 0.3636, 0.5455, 0.3182, 0.5455, 0.3182, 0.5, 0.3182, 0.5, 0.3182, 0.5455, 0.2727, 0.5455, 0.2727, 0.5, 0.2727, 0.5, 0.2727, 0.5455, 0.2273, 0.5455, 0.2273, 0.5, 0.2273, 0.5, 0.2273, 0.5455, 0.1818, 0.5455, 0.1818, 0.5, 0.1818, 0.5, 0.1818, 0.5455, 0.1364, 0.5455, 0.1364, 0.5, 0.1364, 0.5, 0.1364, 0.5455, 0.09091, 0.5455, 0.09091, 0.5, 0.09091, 0.5, 0.09091, 0.5455, 0.04545, 0.5455, 0.04545, 0.5, 0.5, 0.5455, 0.5, 0.5909, 0.4545, 0.5909, 0.4545, 0.5455, 0.4545, 0.5455, 0.4545, 0.5909, 0.4091, 0.5909, 0.4091, 0.5455, 0.4091, 0.5455, 0.4091, 0.5909, 0.3636, 0.5909, 0.3636, 0.5455, 0.3636, 0.5455, 0.3636, 0.5909, 0.3182, 0.5909, 0.3182, 0.5455, 0.3182, 0.5455, 0.3182, 0.5909, 0.2727, 0.5909, 0.2727, 0.5455, 0.2727, 0.5455, 0.2727, 0.5909, 0.2273, 0.5909, 0.2273, 0.5455, 0.2273, 0.5455, 0.2273, 0.5909, 0.1818, 0.5909, 0.1818, 0.5455, 0.1818, 0.5455, 0.1818, 0.5909, 0.1364, 0.5909, 0.1364, 0.5455, 0.1364, 0.5455, 0.1364, 0.5909, 0.09091, 0.5909, 0.09091, 0.5455, 0.09091, 0.5455, 0.09091, 0.5909, 0.04545, 0.5909, 0.04545, 0.5455, 0.5, 0.5909, 0.5, 0.6364, 0.4545, 0.6364, 0.4545, 0.5909, 0.4545, 0.5909, 0.4545, 0.6364, 0.4091, 0.6364, 0.4091, 0.5909, 0.4091, 0.5909, 0.4091, 0.6364, 0.3636, 0.6364, 0.3636, 0.5909, 0.3636, 0.5909, 0.3636, 0.6364, 0.3182, 0.6364, 0.3182, 0.5909, 0.3182, 0.5909, 0.3182, 0.6364, 0.2727, 0.6364, 0.2727, 0.5909, 0.2727, 0.5909, 0.2727, 0.6364, 0.2273, 0.6364, 0.2273, 0.5909, 0.2273, 0.5909, 0.2273, 0.6364, 0.1818, 0.6364, 0.1818, 0.5909, 0.1818, 0.5909, 0.1818, 0.6364, 0.1364, 0.6364, 0.1364, 0.5909, 0.1364, 0.5909, 0.1364, 0.6364, 0.09091, 0.6364, 0.09091, 0.5909, 0.09091, 0.5909, 0.09091, 0.6364, 0.04545, 0.6364, 0.04545, 0.5909, 0.5, 0.6364, 0.5, 0.6818, 0.4545, 0.6818, 0.4545, 0.6364, 0.4545, 0.6364, 0.4545, 0.6818, 0.4091, 0.6818, 0.4091, 0.6364, 0.4091, 0.6364, 0.4091, 0.6818, 0.3636, 0.6818, 0.3636, 0.6364, 0.3636, 0.6364, 0.3636, 0.6818, 0.3182, 0.6818, 0.3182, 0.6364, 0.3182, 0.6364, 0.3182, 0.6818, 0.2727, 0.6818, 0.2727, 0.6364, 0.2727, 0.6364, 0.2727, 0.6818, 0.2273, 0.6818, 0.2273, 0.6364, 0.2273, 0.6364, 0.2273, 0.6818, 0.1818, 0.6818, 0.1818, 0.6364, 0.1818, 0.6364, 0.1818, 0.6818, 0.1364, 0.6818, 0.1364, 0.6364, 0.1364, 0.6364, 0.1364, 0.6818, 0.09091, 0.6818, 0.09091, 0.6364, 0.09091, 0.6364, 0.09091, 0.6818, 0.04545, 0.6818, 0.04545, 0.6364, 0.5, 0.6818, 0.5, 0.7273, 0.4545, 0.7273, 0.4545, 0.6818, 0.4545, 0.6818, 0.4545, 0.7273, 0.4091, 0.7273, 0.4091, 0.6818, 0.4091, 0.6818, 0.4091, 0.7273, 0.3636, 0.7273, 0.3636, 0.6818, 0.3636, 0.6818, 0.3636, 0.7273, 0.3182, 0.7273, 0.3182, 0.6818, 0.3182, 0.6818, 0.3182, 0.7273, 0.2727, 0.7273, 0.2727, 0.6818, 0.2727, 0.6818, 0.2727, 0.7273, 0.2273, 0.7273, 0.2273, 0.6818, 0.2273, 0.6818, 0.2273, 0.7273, 0.1818, 0.7273, 0.1818, 0.6818, 0.1818, 0.6818, 0.1818, 0.7273, 0.1364, 0.7273, 0.1364, 0.6818, 0.1364, 0.6818, 0.1364, 0.7273, 0.09091, 0.7273, 0.09091, 0.6818, 0.09091, 0.6818, 0.09091, 0.7273, 0.04545, 0.7273, 0.04545, 0.6818, 0.5, 0.7273, 0.5, 0.7727, 0.4545, 0.7727, 0.4545, 0.7273, 0.4545, 0.7273, 0.4545, 0.7727, 0.4091, 0.7727, 0.4091, 0.7273, 0.4091, 0.7273, 0.4091, 0.7727, 0.3636, 0.7727, 0.3636, 0.7273, 0.3636, 0.7273, 0.3636, 0.7727, 0.3182, 0.7727, 0.3182, 0.7273, 0.3182, 0.7273, 0.3182, 0.7727, 0.2727, 0.7727, 0.2727, 0.7273, 0.2727, 0.7273, 0.2727, 0.7727, 0.2273, 0.7727, 0.2273, 0.7273, 0.2273, 0.7273, 0.2273, 0.7727, 0.1818, 0.7727, 0.1818, 0.7273, 0.1818, 0.7273, 0.1818, 0.7727, 0.1364, 0.7727, 0.1364, 0.7273, 0.1364, 0.7273, 0.1364, 0.7727, 0.09091, 0.7727, 0.09091, 0.7273, 0.09091, 0.7273, 0.09091, 0.7727, 0.04545, 0.7727, 0.04545, 0.7273, 0.5, 0.7727, 0.5, 0.8182, 0.4545, 0.8182, 0.4545, 0.7727, 0.4545, 0.7727, 0.4545, 0.8182, 0.4091, 0.8182, 0.4091, 0.7727, 0.4091, 0.7727, 0.4091, 0.8182, 0.3636, 0.8182, 0.3636, 0.7727, 0.3636, 0.7727, 0.3636, 0.8182, 0.3182, 0.8182, 0.3182, 0.7727, 0.3182, 0.7727, 0.3182, 0.8182, 0.2727, 0.8182, 0.2727, 0.7727, 0.2727, 0.7727, 0.2727, 0.8182, 0.2273, 0.8182, 0.2273, 0.7727, 0.2273, 0.7727, 0.2273, 0.8182, 0.1818, 0.8182, 0.1818, 0.7727, 0.1818, 0.7727, 0.1818, 0.8182, 0.1364, 0.8182, 0.1364, 0.7727, 0.1364, 0.7727, 0.1364, 0.8182, 0.09091, 0.8182, 0.09091, 0.7727, 0.09091, 0.7727, 0.09091, 0.8182, 0.04545, 0.8182, 0.04545, 0.7727, 0.5, 0.8182, 0.5, 0.8636, 0.4545, 0.8636, 0.4545, 0.8182, 0.4545, 0.8182, 0.4545, 0.8636, 0.4091, 0.8636, 0.4091, 0.8182, 0.4091, 0.8182, 0.4091, 0.8636, 0.3636, 0.8636, 0.3636, 0.8182, 0.3636, 0.8182, 0.3636, 0.8636, 0.3182, 0.8636, 0.3182, 0.8182, 0.3182, 0.8182, 0.3182, 0.8636, 0.2727, 0.8636, 0.2727, 0.8182, 0.2727, 0.8182, 0.2727, 0.8636, 0.2273, 0.8636, 0.2273, 0.8182, 0.2273, 0.8182, 0.2273, 0.8636, 0.1818, 0.8636, 0.1818, 0.8182, 0.1818, 0.8182, 0.1818, 0.8636, 0.1364, 0.8636, 0.1364, 0.8182, 0.1364, 0.8182, 0.1364, 0.8636, 0.09091, 0.8636, 0.09091, 0.8182, 0.09091, 0.8182, 0.09091, 0.8636, 0.04545, 0.8636, 0.04545, 0.8182, 0.5, 0.8636, 0.5, 0.9091, 0.4545, 0.9091, 0.4545, 0.8636, 0.4545, 0.8636, 0.4545, 0.9091, 0.4091, 0.9091, 0.4091, 0.8636, 0.4091, 0.8636, 0.4091, 0.9091, 0.3636, 0.9091, 0.3636, 0.8636, 0.3636, 0.8636, 0.3636, 0.9091, 0.3182, 0.9091, 0.3182, 0.8636, 0.3182, 0.8636, 0.3182, 0.9091, 0.2727, 0.9091, 0.2727, 0.8636, 0.2727, 0.8636, 0.2727, 0.9091, 0.2273, 0.9091, 0.2273, 0.8636, 0.2273, 0.8636, 0.2273, 0.9091, 0.1818, 0.9091, 0.1818, 0.8636, 0.1818, 0.8636, 0.1818, 0.9091, 0.1364, 0.9091, 0.1364, 0.8636, 0.1364, 0.8636, 0.1364, 0.9091, 0.09091, 0.9091, 0.09091, 0.8636, 0.09091, 0.8636, 0.09091, 0.9091, 0.04545, 0.9091, 0.04545, 0.8636, 0.5, 0.9091, 0.5, 0.9545, 0.4545, 0.9545, 0.4545, 0.9091, 0.4545, 0.9091, 0.4545, 0.9545, 0.4091, 0.9545, 0.4091, 0.9091, 0.4091, 0.9091, 0.4091, 0.9545, 0.3636, 0.9545, 0.3636, 0.9091, 0.3636, 0.9091, 0.3636, 0.9545, 0.3182, 0.9545, 0.3182, 0.9091, 0.3182, 0.9091, 0.3182, 0.9545, 0.2727, 0.9545, 0.2727, 0.9091, 0.2727, 0.9091, 0.2727, 0.9545, 0.2273, 0.9545, 0.2273, 0.9091, 0.2273, 0.9091, 0.2273, 0.9545, 0.1818, 0.9545, 0.1818, 0.9091, 0.1818, 0.9091, 0.1818, 0.9545, 0.1364, 0.9545, 0.1364, 0.9091, 0.1364, 0.9091, 0.1364, 0.9545, 0.09091, 0.9545, 0.09091, 0.9091, 0.09091, 0.9091, 0.09091, 0.9545, 0.04545, 0.9545, 0.04545, 0.9091, 0.5, 0.9545, 0.5, 1.0, 0.4545, 1.0, 0.4545, 0.9545, 0.4545, 0.9545, 0.4545, 1.0, 0.4091, 1.0, 0.4091, 0.9545, 0.4091, 0.9545, 0.4091, 1.0, 0.3636, 1.0, 0.3636, 0.9545, 0.3636, 0.9545, 0.3636, 1.0, 0.3182, 1.0, 0.3182, 0.9545, 0.3182, 0.9545, 0.3182, 1.0, 0.2727, 1.0, 0.2727, 0.9545, 0.2727, 0.9545, 0.2727, 1.0, 0.2273, 1.0, 0.2273, 0.9545, 0.2273, 0.9545, 0.2273, 1.0, 0.1818, 1.0, 0.1818, 0.9545, 0.1818, 0.9545, 0.1818, 1.0, 0.1364, 1.0, 0.1364, 0.9545, 0.1364, 0.9545, 0.1364, 1.0, 0.09091, 1.0, 0.09091, 0.9545, 0.09091, 0.9545, 0.09091, 1.0, 0.04545, 1.0, 0.04545, 0.9545])
me_cube_338.materials.append(mat_adtexture)
me_cube_338.use_remesh_fix_poles = True
me_cube_338.use_remesh_preserve_attributes = False
me_cube_338.update()
me_cylinder_079 = bpy.data.meshes.new('Cylinder.079')
me_cylinder_079.from_pydata([(-0.7755, 0.04, -4.91), (-0.04101, 0.04, 0.9908), (-0.7445, 0.02494, -4.914), (-0.00998, 0.02494, 0.987), (-0.7368, -0.008901, -4.915), (-0.002315, -0.008901, 0.986), (-0.7583, -0.03604, -4.912), (-0.02379, -0.03604, 0.9887), (-0.7928, -0.03604, -4.908), (-0.05824, -0.03604, 0.993), (-0.8142, -0.008901, -4.905), (-0.07971, -0.008901, 0.9957), (-0.8066, 0.02494, -4.906), (-0.07205, 0.02494, 0.9947)], [], [(0, 1, 3, 2), (2, 3, 5, 4), (4, 5, 7, 6), (6, 7, 9, 8), (8, 9, 11, 10), (3, 1, 13, 11, 9, 7, 5), (10, 11, 13, 12), (12, 13, 1, 0), (0, 2, 4, 6, 8, 10, 12)])
_uv = me_cylinder_079.uv_layers.new(name='UVMap')
_uv.uv.foreach_set('vector', [1.0, 0.5, 1.0, 1.0, 0.8571, 1.0, 0.8571, 0.5, 0.8571, 0.5, 0.8571, 1.0, 0.7143, 1.0, 0.7143, 0.5, 0.7143, 0.5, 0.7143, 1.0, 0.5714, 1.0, 0.5714, 0.5, 0.5714, 0.5, 0.5714, 1.0, 0.4286, 1.0, 0.4286, 0.5, 0.4286, 0.5, 0.4286, 1.0, 0.2857, 1.0, 0.2857, 0.5, 0.4376, 0.3996, 0.25, 0.49, 0.06236, 0.3996, 0.01602, 0.1966, 0.1459, 0.03377, 0.3541, 0.03377, 0.484, 0.1966, 0.2857, 0.5, 0.2857, 1.0, 0.1429, 1.0, 0.1429, 0.5, 0.1429, 0.5, 0.1429, 1.0, 2.98e-08, 1.0, 2.98e-08, 0.5, 0.75, 0.49, 0.9376, 0.3996, 0.984, 0.1966, 0.8541, 0.03377, 0.6459, 0.03377, 0.516, 0.1966, 0.5624, 0.3996])
me_cylinder_079.use_remesh_fix_poles = True
me_cylinder_079.use_remesh_preserve_attributes = False
me_cylinder_079.update()
me_cylinder_080 = bpy.data.meshes.new('Cylinder.080')
me_cylinder_080.from_pydata([(0.3374, -0.7492, -1.669), (0.5578, 0.1725, 1.231), (0.3687, -0.7642, -1.669), (0.5891, 0.1574, 1.231), (0.3764, -0.7981, -1.669), (0.5968, 0.1236, 1.231), (0.3548, -0.8252, -1.669), (0.5751, 0.09643, 1.231), (0.3201, -0.8252, -1.669), (0.5404, 0.09643, 1.231), (0.2984, -0.7981, -1.669), (0.5188, 0.1236, 1.231), (0.3062, -0.7642, -1.669), (0.5265, 0.1574, 1.231)], [], [(0, 1, 3, 2), (2, 3, 5, 4), (4, 5, 7, 6), (6, 7, 9, 8), (8, 9, 11, 10), (3, 1, 13, 11, 9, 7, 5), (10, 11, 13, 12), (12, 13, 1, 0), (0, 2, 4, 6, 8, 10, 12)])
_uv = me_cylinder_080.uv_layers.new(name='UVMap')
_uv.uv.foreach_set('vector', [1.0, 0.5, 1.0, 1.0, 0.8571, 1.0, 0.8571, 0.5, 0.8571, 0.5, 0.8571, 1.0, 0.7143, 1.0, 0.7143, 0.5, 0.7143, 0.5, 0.7143, 1.0, 0.5714, 1.0, 0.5714, 0.5, 0.5714, 0.5, 0.5714, 1.0, 0.4286, 1.0, 0.4286, 0.5, 0.4286, 0.5, 0.4286, 1.0, 0.2857, 1.0, 0.2857, 0.5, 0.4376, 0.3996, 0.25, 0.49, 0.06236, 0.3996, 0.01602, 0.1966, 0.1459, 0.03377, 0.3541, 0.03377, 0.484, 0.1966, 0.2857, 0.5, 0.2857, 1.0, 0.1429, 1.0, 0.1429, 0.5, 0.1429, 0.5, 0.1429, 1.0, 2.98e-08, 1.0, 2.98e-08, 0.5, 0.75, 0.49, 0.9376, 0.3996, 0.984, 0.1966, 0.8541, 0.03377, 0.6459, 0.03377, 0.516, 0.1966, 0.5624, 0.3996])
me_cylinder_080.use_remesh_fix_poles = True
me_cylinder_080.use_remesh_preserve_attributes = False
me_cylinder_080.update()
me_cylinder_081 = bpy.data.meshes.new('Cylinder.081')
me_cylinder_081.from_pydata([(0.3374, -0.7492, -1.669), (1.202, 2.247, -1.867), (0.3687, -0.7642, -1.669), (1.233, 2.232, -1.867), (0.3764, -0.7981, -1.669), (1.241, 2.198, -1.867), (0.3548, -0.8252, -1.669), (1.219, 2.171, -1.867), (0.3201, -0.8252, -1.669), (1.185, 2.171, -1.867), (0.2984, -0.7981, -1.669), (1.163, 2.198, -1.867), (0.3062, -0.7642, -1.669), (1.171, 2.232, -1.867)], [], [(0, 1, 3, 2), (2, 3, 5, 4), (4, 5, 7, 6), (6, 7, 9, 8), (8, 9, 11, 10), (3, 1, 13, 11, 9, 7, 5), (10, 11, 13, 12), (12, 13, 1, 0), (0, 2, 4, 6, 8, 10, 12)])
_uv = me_cylinder_081.uv_layers.new(name='UVMap')
_uv.uv.foreach_set('vector', [1.0, 0.5, 1.0, 1.0, 0.8571, 1.0, 0.8571, 0.5, 0.8571, 0.5, 0.8571, 1.0, 0.7143, 1.0, 0.7143, 0.5, 0.7143, 0.5, 0.7143, 1.0, 0.5714, 1.0, 0.5714, 0.5, 0.5714, 0.5, 0.5714, 1.0, 0.4286, 1.0, 0.4286, 0.5, 0.4286, 0.5, 0.4286, 1.0, 0.2857, 1.0, 0.2857, 0.5, 0.4376, 0.3996, 0.25, 0.49, 0.06236, 0.3996, 0.01602, 0.1966, 0.1459, 0.03377, 0.3541, 0.03377, 0.484, 0.1966, 0.2857, 0.5, 0.2857, 1.0, 0.1429, 1.0, 0.1429, 0.5, 0.1429, 0.5, 0.1429, 1.0, 2.98e-08, 1.0, 2.98e-08, 0.5, 0.75, 0.49, 0.9376, 0.3996, 0.984, 0.1966, 0.8541, 0.03377, 0.6459, 0.03377, 0.516, 0.1966, 0.5624, 0.3996])
me_cylinder_081.use_remesh_fix_poles = True
me_cylinder_081.use_remesh_preserve_attributes = False
me_cylinder_081.update()
me_text = bpy.data.meshes.new('Text')
me_text.from_pydata([(1.029, 0.093, 0.0), (0.768, 0.093, 0.0), (0.8041, 0.1365, 0.0), (0.8365, 0.1767, 0.0), (0.8653, 0.2139, 0.0), (0.8905, 0.2486, 0.0), (0.9124, 0.2811, 0.0), (0.931, 0.3118, 0.0), (0.9464, 0.341, 0.0), (0.9588, 0.3691, 0.0), (0.9682, 0.3965, 0.0), (0.9749, 0.4235, 0.0), (0.9787, 0.4506, 0.0), (0.98, 0.478, 0.0), (0.9783, 0.5087, 0.0), (0.9731, 0.5375, 0.0), (0.9648, 0.5644, 0.0), (0.9534, 0.5892, 0.0), (0.9391, 0.6117, 0.0), (0.9221, 0.6318, 0.0), (0.9026, 0.6492, 0.0), (0.8806, 0.6638, 0.0), (0.8564, 0.6754, 0.0), (0.8301, 0.684, 0.0), (0.8019, 0.6892, 0.0), (0.772, 0.691, 0.0), (0.7583, 0.6906, 0.0), (0.7448, 0.6892, 0.0), (0.7314, 0.687, 0.0), (0.718, 0.6839, 0.0), (0.7048, 0.6799, 0.0), (0.6915, 0.675, 0.0), (0.6782, 0.6692, 0.0), (0.665, 0.6624, 0.0), (0.6516, 0.6547, 0.0), (0.6382, 0.6461, 0.0), (0.6247, 0.6365, 0.0), (0.611, 0.626, 0.0), (0.611, 0.503, 0.0), (0.6246, 0.5195, 0.0), (0.6381, 0.5341, 0.0), (0.6514, 0.5469, 0.0), (0.6645, 0.558, 0.0), (0.6774, 0.5674, 0.0), (0.6903, 0.5753, 0.0), (0.7029, 0.5817, 0.0), (0.7155, 0.5867, 0.0), (0.728, 0.5905, 0.0), (0.7404, 0.593, 0.0), (0.7527, 0.5945, 0.0), (0.765, 0.595, 0.0), (0.7814, 0.5939, 0.0), (0.7969, 0.5907, 0.0), (0.8115, 0.5855, 0.0), (0.8251, 0.5785, 0.0), (0.8375, 0.5696, 0.0), (0.8486, 0.5591, 0.0), (0.8583, 0.547, 0.0), (0.8666, 0.5335, 0.0), (0.8731, 0.5186, 0.0), (0.878, 0.5025, 0.0), (0.881, 0.4853, 0.0), (0.882, 0.467, 0.0), (0.8817, 0.4532, 0.0), (0.8807, 0.4402, 0.0), (0.879, 0.4279, 0.0), (0.8767, 0.416, 0.0), (0.8737, 0.4045, 0.0), (0.87, 0.3933, 0.0), (0.8657, 0.382, 0.0), (0.8607, 0.3706, 0.0), (0.855, 0.359, 0.0), (0.8487, 0.347, 0.0), (0.8417, 0.3343, 0.0), (0.834, 0.321, 0.0), (0.8186, 0.2958, 0.0), (0.8015, 0.2697, 0.0), (0.783, 0.243, 0.0), (0.7634, 0.2158, 0.0), (0.743, 0.1884, 0.0), (0.7219, 0.161, 0.0), (0.7004, 0.1337, 0.0), (0.6789, 0.1069, 0.0), (0.6575, 0.08053, 0.0), (0.6366, 0.05498, 0.0), (0.6163, 0.0304, 0.0), (0.597, 0.007, 0.0), (0.597, 0.0, 0.0), (1.029, 0.0, 0.0), (0.075, 0.0, 0.0), (0.309, 0.0, 0.0), (0.3495, 0.001977, 0.0), (0.3857, 0.007648, 0.0), (0.4177, 0.01663, 0.0), (0.4457, 0.02852, 0.0), (0.4698, 0.04294, 0.0), (0.4901, 0.0595, 0.0), (0.5069, 0.07781, 0.0), (0.5203, 0.09748, 0.0), (0.5305, 0.1181, 0.0), (0.5375, 0.1394, 0.0), (0.5417, 0.1608, 0.0), (0.543, 0.182, 0.0), (0.5417, 0.2045, 0.0), (0.5379, 0.2258, 0.0), (0.5317, 0.246, 0.0), (0.5231, 0.2648, 0.0), (0.5123, 0.2823, 0.0), (0.4992, 0.2984, 0.0), (0.4841, 0.3129, 0.0), (0.4669, 0.3259, 0.0), (0.4477, 0.3371, 0.0), (0.4266, 0.3466, 0.0), (0.4037, 0.3543, 0.0), (0.379, 0.36, 0.0), (0.379, 0.362, 0.0), (0.396, 0.3696, 0.0), (0.4114, 0.378, 0.0), (0.4252, 0.3871, 0.0), (0.4375, 0.397, 0.0), (0.4483, 0.4077, 0.0), (0.4576, 0.4192, 0.0), (0.4655, 0.4317, 0.0), (0.4718, 0.445, 0.0), (0.4767, 0.4593, 0.0), (0.4802, 0.4745, 0.0), (0.4823, 0.4908, 0.0), (0.483, 0.508, 0.0), (0.4817, 0.5295, 0.0), (0.4777, 0.5508, 0.0), (0.4709, 0.5715, 0.0), (0.4612, 0.5913, 0.0), (0.4487, 0.61, 0.0), (0.4331, 0.6273, 0.0), (0.4145, 0.6427, 0.0), (0.3928, 0.656, 0.0), (0.3678, 0.6669, 0.0), (0.3396, 0.6751, 0.0), (0.308, 0.6802, 0.0), (0.273, 0.682, 0.0), (0.075, 0.682, 0.0), (0.173, 0.594, 0.0), (0.263, 0.594, 0.0), (0.2842, 0.5931, 0.0), (0.3031, 0.5905, 0.0), (0.3196, 0.5863, 0.0), (0.3339, 0.5807, 0.0), (0.346, 0.5738, 0.0), (0.3563, 0.5656, 0.0), (0.3646, 0.5564, 0.0), (0.3711, 0.5463, 0.0), (0.3761, 0.5354, 0.0), (0.3794, 0.5237, 0.0), (0.3814, 0.5116, 0.0), (0.382, 0.499, 0.0), (0.381, 0.4815, 0.0), (0.3781, 0.4656, 0.0), (0.3731, 0.4512, 0.0), (0.3662, 0.4383, 0.0), (0.3573, 0.4269, 0.0), (0.3464, 0.4171, 0.0), (0.3334, 0.4088, 0.0), (0.3184, 0.402, 0.0), (0.3014, 0.3968, 0.0), (0.2823, 0.393, 0.0), (0.2612, 0.3908, 0.0), (0.238, 0.39, 0.0), (0.173, 0.39, 0.0), (0.173, 0.302, 0.0), (0.291, 0.302, 0.0), (0.3156, 0.3011, 0.0), (0.3379, 0.2985, 0.0), (0.358, 0.2942, 0.0), (0.3759, 0.2883, 0.0), (0.3916, 0.281, 0.0), (0.4051, 0.2723, 0.0), (0.4165, 0.2622, 0.0), (0.4257, 0.251, 0.0), (0.4329, 0.2387, 0.0), (0.438, 0.2254, 0.0), (0.441, 0.2111, 0.0), (0.442, 0.196, 0.0), (0.4413, 0.1832, 0.0), (0.4392, 0.1703, 0.0), (0.4354, 0.1576, 0.0), (0.4297, 0.1453, 0.0), (0.422, 0.1337, 0.0), (0.4121, 0.1229, 0.0), (0.3998, 0.1131, 0.0), (0.385, 0.1047, 0.0), (0.3673, 0.0977, 0.0), (0.3467, 0.09246, 0.0), (0.323, 0.08915, 0.0), (0.296, 0.088, 0.0), (0.173, 0.088, 0.0), (0.772, 0.691, 0.1484), (0.7583, 0.6906, 0.1484), (0.8019, 0.6892, 0.1484), (0.7448, 0.6892, 0.1484), (0.7314, 0.687, 0.1484), (0.8301, 0.684, 0.1484), (0.718, 0.6839, 0.1484), (0.8564, 0.6754, 0.1484), (0.7048, 0.6799, 0.1484), (0.6915, 0.675, 0.1484), (0.8806, 0.6638, 0.1484), (0.6782, 0.6692, 0.1484), (0.665, 0.6624, 0.1484), (0.9026, 0.6492, 0.1484), (0.6516, 0.6547, 0.1484), (0.6382, 0.6461, 0.1484), (0.9221, 0.6318, 0.1484), (0.6247, 0.6365, 0.1484), (0.611, 0.626, 0.1484), (0.9391, 0.6117, 0.1484), (0.611, 0.503, 0.1484), (0.6246, 0.5195, 0.1484), (0.6381, 0.5341, 0.1484), (0.6514, 0.5469, 0.1484), (0.6645, 0.558, 0.1484), (0.6774, 0.5674, 0.1484), (0.6903, 0.5753, 0.1484), (0.7029, 0.5817, 0.1484), (0.7155, 0.5867, 0.1484), (0.728, 0.5905, 0.1484), (0.7404, 0.593, 0.1484), (0.7527, 0.5945, 0.1484), (0.765, 0.595, 0.1484), (0.9534, 0.5892, 0.1484), (0.7814, 0.5939, 0.1484), (0.7969, 0.5907, 0.1484), (0.8115, 0.5855, 0.1484), (0.9648, 0.5644, 0.1484), (0.8251, 0.5785, 0.1484), (0.8375, 0.5696, 0.1484), (0.8486, 0.5591, 0.1484), (0.9731, 0.5375, 0.1484), (0.8583, 0.547, 0.1484), (0.8666, 0.5335, 0.1484), (0.9783, 0.5087, 0.1484), (0.8731, 0.5186, 0.1484), (0.878, 0.5025, 0.1484), (0.98, 0.478, 0.1484), (0.881, 0.4853, 0.1484), (0.882, 0.467, 0.1484), (0.9787, 0.4506, 0.1484), (0.8817, 0.4532, 0.1484), (0.8807, 0.4402, 0.1484), (0.9749, 0.4235, 0.1484), (0.879, 0.4279, 0.1484), (0.8767, 0.416, 0.1484), (0.9682, 0.3965, 0.1484), (0.8737, 0.4045, 0.1484), (0.87, 0.3933, 0.1484), (0.9588, 0.3691, 0.1484), (0.8657, 0.382, 0.1484), (0.8607, 0.3706, 0.1484), (0.855, 0.359, 0.1484), (0.9464, 0.341, 0.1484), (0.8487, 0.347, 0.1484), (0.8417, 0.3343, 0.1484), (0.931, 0.3118, 0.1484), (0.834, 0.321, 0.1484), (0.8186, 0.2958, 0.1484), (0.9124, 0.2811, 0.1484), (0.8015, 0.2697, 0.1484), (0.8905, 0.2486, 0.1484), (0.783, 0.243, 0.1484), (0.8653, 0.2139, 0.1484), (0.7634, 0.2158, 0.1484), (0.743, 0.1884, 0.1484), (0.8365, 0.1767, 0.1484), (0.7219, 0.161, 0.1484), (0.8041, 0.1365, 0.1484), (0.7004, 0.1337, 0.1484), (0.768, 0.093, 0.1484), (0.6789, 0.1069, 0.1484), (0.6575, 0.08053, 0.1484), (1.029, 0.093, 0.1484), (1.029, -4.441e-16, 0.1484), (0.6366, 0.05498, 0.1484), (0.6163, 0.0304, 0.1484), (0.597, 0.007, 0.1484), (0.597, -4.441e-16, 0.1484), (0.075, -4.441e-16, 0.1484), (0.075, 0.682, 0.1484), (0.173, 0.594, 0.1484), (0.273, 0.682, 0.1484), (0.308, 0.6802, 0.1484), (0.3396, 0.6751, 0.1484), (0.3678, 0.6669, 0.1484), (0.3928, 0.656, 0.1484), (0.4145, 0.6427, 0.1484), (0.4331, 0.6273, 0.1484), (0.4487, 0.61, 0.1484), (0.263, 0.594, 0.1484), (0.4612, 0.5913, 0.1484), (0.173, 0.39, 0.1484), (0.2842, 0.5931, 0.1484), (0.3031, 0.5905, 0.1484), (0.4709, 0.5715, 0.1484), (0.3196, 0.5863, 0.1484), (0.3339, 0.5807, 0.1484), (0.346, 0.5738, 0.1484), (0.3563, 0.5656, 0.1484), (0.4777, 0.5508, 0.1484), (0.3646, 0.5564, 0.1484), (0.3711, 0.5463, 0.1484), (0.4817, 0.5295, 0.1484), (0.3761, 0.5354, 0.1484), (0.3794, 0.5237, 0.1484), (0.483, 0.508, 0.1484), (0.3814, 0.5116, 0.1484), (0.382, 0.499, 0.1484), (0.4823, 0.4908, 0.1484), (0.381, 0.4815, 0.1484), (0.4802, 0.4745, 0.1484), (0.3781, 0.4656, 0.1484), (0.4767, 0.4593, 0.1484), (0.3731, 0.4512, 0.1484), (0.4718, 0.445, 0.1484), (0.3662, 0.4383, 0.1484), (0.4655, 0.4317, 0.1484), (0.3573, 0.4269, 0.1484), (0.4576, 0.4192, 0.1484), (0.3464, 0.4171, 0.1484), (0.4483, 0.4077, 0.1484), (0.3334, 0.4088, 0.1484), (0.3184, 0.402, 0.1484), (0.4375, 0.397, 0.1484), (0.3014, 0.3968, 0.1484), (0.4252, 0.3871, 0.1484), (0.2823, 0.393, 0.1484), (0.2612, 0.3908, 0.1484), (0.238, 0.39, 0.1484), (0.173, 0.302, 0.1484), (0.4114, 0.378, 0.1484), (0.396, 0.3696, 0.1484), (0.379, 0.362, 0.1484), (0.379, 0.36, 0.1484), (0.4037, 0.3543, 0.1484), (0.4266, 0.3466, 0.1484), (0.4477, 0.3371, 0.1484), (0.4669, 0.3259, 0.1484), (0.4841, 0.3129, 0.1484), (0.291, 0.302, 0.1484), (0.4992, 0.2984, 0.1484), (0.173, 0.088, 0.1484), (0.3156, 0.3011, 0.1484), (0.3379, 0.2985, 0.1484), (0.358, 0.2942, 0.1484), (0.5123, 0.2823, 0.1484), (0.3759, 0.2883, 0.1484), (0.3916, 0.281, 0.1484), (0.5231, 0.2648, 0.1484), (0.4051, 0.2723, 0.1484), (0.4165, 0.2622, 0.1484), (0.5317, 0.246, 0.1484), (0.4257, 0.251, 0.1484), (0.4329, 0.2387, 0.1484), (0.5379, 0.2258, 0.1484), (0.438, 0.2254, 0.1484), (0.5417, 0.2045, 0.1484), (0.441, 0.2111, 0.1484), (0.442, 0.196, 0.1484), (0.543, 0.182, 0.1484), (0.4413, 0.1832, 0.1484), (0.4392, 0.1703, 0.1484), (0.5417, 0.1608, 0.1484), (0.4354, 0.1576, 0.1484), (0.5375, 0.1394, 0.1484), (0.4297, 0.1453, 0.1484), (0.422, 0.1337, 0.1484), (0.5305, 0.1181, 0.1484), (0.4121, 0.1229, 0.1484), (0.3998, 0.1131, 0.1484), (0.5203, 0.09748, 0.1484), (0.385, 0.1047, 0.1484), (0.3673, 0.0977, 0.1484), (0.3467, 0.09246, 0.1484), (0.5069, 0.07781, 0.1484), (0.323, 0.08915, 0.1484), (0.296, 0.088, 0.1484), (0.4901, 0.0595, 0.1484), (0.4698, 0.04294, 0.1484), (0.4457, 0.02852, 0.1484), (0.4177, 0.01663, 0.1484), (0.3857, 0.007648, 0.1484), (0.3495, 0.001977, 0.1484), (0.309, -4.441e-16, 0.1484)], [], [(8, 7, 6, 5, 4, 3, 2, 1, 0, 88, 87, 86, 85, 84, 83, 82, 81, 80, 79, 78, 77, 76, 75, 74, 73, 72, 71), (141, 167, 168, 194, 193, 89, 140), (139, 138, 137, 136, 135, 134, 133, 132, 131, 130, 129, 149, 148, 147, 146, 145, 144, 143, 142, 141, 140), (129, 128, 127, 126, 125, 124, 123, 122, 121, 120, 119, 118, 117, 116, 115, 114, 113, 112, 111, 110, 109, 108, 107, 106, 105, 104, 103, 102, 101, 100, 99, 98, 97, 96, 95, 94, 93, 92, 91, 90, 89, 193, 192, 191, 190, 189, 188, 187, 186, 185, 184, 183, 182, 181, 180, 179, 178, 177, 176, 175, 174, 173, 172, 171, 170, 169, 168, 167, 166, 165, 164, 163, 162, 161, 160, 159, 158, 157, 156, 155, 154, 153, 152, 151, 150, 149), (24, 23, 22, 21, 20, 19, 18, 17, 16, 15, 14, 13, 12, 11, 10, 9, 8, 71, 70, 69, 68, 67, 66, 65, 64, 63, 62, 61, 60, 59, 58, 57, 56, 55, 54, 53, 52, 51, 50, 49, 48, 47, 46, 45, 44, 43, 42, 41, 40, 39, 38, 37, 36, 35, 34, 33, 32, 31, 30, 29, 28, 27, 26, 25), (258, 257, 259, 260, 262, 263, 265, 267, 269, 270, 272, 274, 276, 277, 280, 281, 282, 283, 279, 278, 275, 273, 271, 268, 266, 264, 261), (286, 285, 284, 382, 347, 335, 297), (287, 285, 286, 295, 298, 299, 301, 302, 303, 304, 306, 305, 300, 296, 294, 293, 292, 291, 290, 289, 288), (305, 306, 307, 309, 310, 312, 313, 315, 317, 319, 321, 323, 325, 327, 328, 330, 332, 333, 334, 297, 335, 345, 348, 349, 350, 352, 353, 355, 356, 358, 359, 361, 363, 364, 366, 367, 369, 371, 372, 374, 375, 377, 378, 379, 381, 382, 284, 389, 388, 387, 386, 385, 384, 383, 380, 376, 373, 370, 368, 365, 362, 360, 357, 354, 351, 346, 344, 343, 342, 341, 340, 339, 338, 337, 336, 331, 329, 326, 324, 322, 320, 318, 316, 314, 311, 308), (197, 195, 196, 198, 199, 201, 203, 204, 206, 207, 209, 210, 212, 213, 215, 216, 217, 218, 219, 220, 221, 222, 223, 224, 225, 226, 227, 229, 230, 231, 233, 234, 235, 237, 238, 240, 241, 243, 244, 246, 247, 249, 250, 252, 253, 255, 256, 257, 258, 254, 251, 248, 245, 242, 239, 236, 232, 228, 214, 211, 208, 205, 202, 200), (155, 156, 317, 315), (37, 38, 215, 213), (124, 125, 316, 318), (38, 39, 216, 215), (156, 157, 319, 317), (39, 40, 217, 216), (123, 124, 318, 320), (40, 41, 218, 217), (157, 158, 321, 319), (41, 42, 219, 218), (122, 123, 320, 322), (42, 43, 220, 219), (158, 159, 323, 321), (43, 44, 221, 220), (121, 122, 322, 324), (44, 45, 222, 221), (159, 160, 325, 323), (45, 46, 223, 222), (120, 121, 324, 326), (46, 47, 224, 223), (160, 161, 327, 325), (47, 48, 225, 224), (161, 162, 328, 327), (48, 49, 226, 225), (119, 120, 326, 329), (49, 50, 227, 226), (162, 163, 330, 328), (17, 18, 214, 228), (118, 119, 329, 331), (50, 51, 229, 227), (163, 164, 332, 330), (51, 52, 230, 229), (164, 165, 333, 332), (52, 53, 231, 230), (165, 166, 334, 333), (16, 17, 228, 232), (53, 54, 233, 231), (166, 167, 297, 334), (54, 55, 234, 233), (117, 118, 331, 336), (55, 56, 235, 234), (116, 117, 336, 337), (15, 16, 232, 236), (115, 116, 337, 338), (56, 57, 237, 235), (114, 115, 338, 339), (57, 58, 238, 237), (113, 114, 339, 340), (14, 15, 236, 239), (112, 113, 340, 341), (58, 59, 240, 238), (111, 112, 341, 342), (59, 60, 241, 240), (110, 111, 342, 343), (13, 14, 239, 242), (109, 110, 343, 344), (60, 61, 243, 241), (168, 169, 345, 335), (61, 62, 244, 243), (108, 109, 344, 346), (12, 13, 242, 245), (194, 168, 335, 347), (62, 63, 246, 244), (169, 170, 348, 345), (63, 64, 247, 246), (170, 171, 349, 348), (11, 12, 245, 248), (171, 172, 350, 349), (64, 65, 249, 247), (107, 108, 346, 351), (65, 66, 250, 249), (172, 173, 352, 350), (10, 11, 248, 251), (173, 174, 353, 352), (66, 67, 252, 250), (106, 107, 351, 354), (67, 68, 253, 252), (174, 175, 355, 353), (9, 10, 251, 254), (175, 176, 356, 355), (68, 69, 255, 253), (105, 106, 354, 357), (69, 70, 256, 255), (176, 177, 358, 356), (70, 71, 257, 256), (177, 178, 359, 358), (104, 105, 357, 360), (8, 9, 254, 258), (178, 179, 361, 359), (71, 72, 259, 257), (103, 104, 360, 362), (72, 73, 260, 259), (179, 180, 363, 361), (7, 8, 258, 261), (180, 181, 364, 363), (73, 74, 262, 260), (102, 103, 362, 365), (74, 75, 263, 262), (181, 182, 366, 364), (6, 7, 261, 264), (182, 183, 367, 366), (75, 76, 265, 263), (101, 102, 365, 368), (5, 6, 264, 266), (183, 184, 369, 367), (76, 77, 267, 265), (100, 101, 368, 370), (4, 5, 266, 268), (184, 185, 371, 369), (77, 78, 269, 267), (185, 186, 372, 371), (78, 79, 270, 269), (99, 100, 370, 373), (3, 4, 268, 271), (186, 187, 374, 372), (79, 80, 272, 270), (187, 188, 375, 374), (2, 3, 271, 273), (98, 99, 373, 376), (80, 81, 274, 272), (188, 189, 377, 375), (1, 2, 273, 275), (189, 190, 378, 377), (81, 82, 276, 274), (190, 191, 379, 378), (82, 83, 277, 276), (97, 98, 376, 380), (0, 1, 275, 278), (191, 192, 381, 379), (88, 0, 278, 279), (192, 193, 382, 381), (83, 84, 280, 277), (84, 85, 281, 280), (193, 194, 347, 382), (85, 86, 282, 281), (96, 97, 380, 383), (86, 87, 283, 282), (95, 96, 383, 384), (87, 88, 279, 283), (94, 95, 384, 385), (140, 89, 284, 285), (93, 94, 385, 386), (92, 93, 386, 387), (139, 140, 285, 287), (91, 92, 387, 388), (138, 139, 287, 288), (89, 90, 389, 284), (137, 138, 288, 289), (90, 91, 388, 389), (136, 137, 289, 290), (135, 136, 290, 291), (134, 135, 291, 292), (133, 134, 292, 293), (132, 133, 293, 294), (141, 142, 295, 286), (131, 132, 294, 296), (167, 141, 286, 297), (142, 143, 298, 295), (143, 144, 299, 298), (25, 26, 196, 195), (130, 131, 296, 300), (24, 25, 195, 197), (144, 145, 301, 299), (26, 27, 198, 196), (145, 146, 302, 301), (27, 28, 199, 198), (146, 147, 303, 302), (23, 24, 197, 200), (147, 148, 304, 303), (28, 29, 201, 199), (129, 130, 300, 305), (22, 23, 200, 202), (148, 149, 306, 304), (29, 30, 203, 201), (30, 31, 204, 203), (149, 150, 307, 306), (21, 22, 202, 205), (128, 129, 305, 308), (31, 32, 206, 204), (150, 151, 309, 307), (32, 33, 207, 206), (151, 152, 310, 309), (20, 21, 205, 208), (127, 128, 308, 311), (33, 34, 209, 207), (152, 153, 312, 310), (34, 35, 210, 209), (153, 154, 313, 312), (19, 20, 208, 211), (126, 127, 311, 314), (35, 36, 212, 210), (154, 155, 315, 313), (36, 37, 213, 212), (125, 126, 314, 316), (18, 19, 211, 214)])
_uv = me_text.uv_layers.new(name='UVMap')
_uv.uv.foreach_set('vector', [0.09091, 0.0, 0.07955, 0.0, 0.06818, 0.0, 0.05682, 0.0, 0.04545, 0.0, 0.03409, 0.0, 0.02273, 0.0, 0.01136, 0.0, 0.0, 0.0, 1.0, 0.0, 0.9886, 0.0, 0.9773, 0.0, 0.9659, 0.0, 0.9545, 0.0, 0.9432, 0.0, 0.9318, 0.0, 0.9205, 0.0, 0.9091, 0.0, 0.8977, 0.0, 0.8864, 0.0, 0.875, 0.0, 0.8636, 0.0, 0.8523, 0.0, 0.8409, 0.0, 0.8295, 0.0, 0.8182, 0.0, 0.8068, 0.0, 0.4952, 0.0, 0.7429, 0.0, 0.7524, 0.0, 1.0, 0.0, 0.9905, 0.0, 0.0, 0.0, 0.4857, 0.0, 0.4762, 0.0, 0.4667, 0.0, 0.4571, 0.0, 0.4476, 0.0, 0.4381, 0.0, 0.4286, 0.0, 0.419, 0.0, 0.4095, 0.0, 0.4, 0.0, 0.3905, 0.0, 0.381, 0.0, 0.5714, 0.0, 0.5619, 0.0, 0.5524, 0.0, 0.5429, 0.0, 0.5333, 0.0, 0.5238, 0.0, 0.5143, 0.0, 0.5048, 0.0, 0.4952, 0.0, 0.4857, 0.0, 0.381, 0.0, 0.3714, 0.0, 0.3619, 0.0, 0.3524, 0.0, 0.3429, 0.0, 0.3333, 0.0, 0.3238, 0.0, 0.3143, 0.0, 0.3048, 0.0, 0.2952, 0.0, 0.2857, 0.0, 0.2762, 0.0, 0.2667, 0.0, 0.2571, 0.0, 0.2476, 0.0, 0.2381, 0.0, 0.2286, 0.0, 0.219, 0.0, 0.2095, 0.0, 0.2, 0.0, 0.1905, 0.0, 0.181, 0.0, 0.1714, 0.0, 0.1619, 0.0, 0.1524, 0.0, 0.1429, 0.0, 0.1333, 0.0, 0.1238, 0.0, 0.1143, 0.0, 0.1048, 0.0, 0.09524, 0.0, 0.08571, 0.0, 0.07619, 0.0, 0.06667, 0.0, 0.05714, 0.0, 0.04762, 0.0, 0.0381, 0.0, 0.02857, 0.0, 0.01905, 0.0, 0.009524, 0.0, 0.0, 0.0, 0.9905, 0.0, 0.981, 0.0, 0.9714, 0.0, 0.9619, 0.0, 0.9524, 0.0, 0.9429, 0.0, 0.9333, 0.0, 0.9238, 0.0, 0.9143, 0.0, 0.9048, 0.0, 0.8952, 0.0, 0.8857, 0.0, 0.8762, 0.0, 0.8667, 0.0, 0.8571, 0.0, 0.8476, 0.0, 0.8381, 0.0, 0.8286, 0.0, 0.819, 0.0, 0.8095, 0.0, 0.8, 0.0, 0.7905, 0.0, 0.781, 0.0, 0.7714, 0.0, 0.7619, 0.0, 0.7524, 0.0, 0.7429, 0.0, 0.7333, 0.0, 0.7238, 0.0, 0.7143, 0.0, 0.7048, 0.0, 0.6952, 0.0, 0.6857, 0.0, 0.6762, 0.0, 0.6667, 0.0, 0.6571, 0.0, 0.6476, 0.0, 0.6381, 0.0, 0.6286, 0.0, 0.619, 0.0, 0.6095, 0.0, 0.6, 0.0, 0.5905, 0.0, 0.581, 0.0, 0.5714, 0.0, 0.2727, 0.0, 0.2614, 0.0, 0.25, 0.0, 0.2386, 0.0, 0.2273, 0.0, 0.2159, 0.0, 0.2045, 0.0, 0.1932, 0.0, 0.1818, 0.0, 0.1705, 0.0, 0.1591, 0.0, 0.1477, 0.0, 0.1364, 0.0, 0.125, 0.0, 0.1136, 0.0, 0.1023, 0.0, 0.09091, 0.0, 0.8068, 0.0, 0.7955, 0.0, 0.7841, 0.0, 0.7727, 0.0, 0.7614, 0.0, 0.75, 0.0, 0.7386, 0.0, 0.7273, 0.0, 0.7159, 0.0, 0.7045, 0.0, 0.6932, 0.0, 0.6818, 0.0, 0.6705, 0.0, 0.6591, 0.0, 0.6477, 0.0, 0.6364, 0.0, 0.625, 0.0, 0.6136, 0.0, 0.6023, 0.0, 0.5909, 0.0, 0.5795, 0.0, 0.5682, 0.0, 0.5568, 0.0, 0.5455, 0.0, 0.5341, 0.0, 0.5227, 0.0, 0.5114, 0.0, 0.5, 0.0, 0.4886, 0.0, 0.4773, 0.0, 0.4659, 0.0, 0.4545, 0.0, 0.4432, 0.0, 0.4318, 0.0, 0.4205, 0.0, 0.4091, 0.0, 0.3977, 0.0, 0.3864, 0.0, 0.375, 0.0, 0.3636, 0.0, 0.3523, 0.0, 0.3409, 0.0, 0.3295, 0.0, 0.3182, 0.0, 0.3068, 0.0, 0.2955, 0.0, 0.2841, 0.0, 0.09091, 0.0, 0.8068, 0.0, 0.8182, 0.0, 0.8295, 0.0, 0.8409, 0.0, 0.8523, 0.0, 0.8636, 0.0, 0.875, 0.0, 0.8864, 0.0, 0.8977, 0.0, 0.9091, 0.0, 0.9205, 0.0, 0.9318, 0.0, 0.9432, 0.0, 0.9545, 0.0, 0.9659, 0.0, 0.9773, 0.0, 0.9886, 0.0, 1.0, 0.0, 0.0, 0.0, 0.01136, 0.0, 0.02273, 0.0, 0.03409, 0.0, 0.04545, 0.0, 0.05682, 0.0, 0.06818, 0.0, 0.07955, 0.0, 0.4952, 0.0, 0.4857, 0.0, 0.0, 0.0, 0.9905, 0.0, 1.0, 0.0, 0.7524, 0.0, 0.7429, 0.0, 0.4762, 0.0, 0.4857, 0.0, 0.4952, 0.0, 0.5048, 0.0, 0.5143, 0.0, 0.5238, 0.0, 0.5333, 0.0, 0.5429, 0.0, 0.5524, 0.0, 0.5619, 0.0, 0.5714, 0.0, 0.381, 0.0, 0.3905, 0.0, 0.4, 0.0, 0.4095, 0.0, 0.419, 0.0, 0.4286, 0.0, 0.4381, 0.0, 0.4476, 0.0, 0.4571, 0.0, 0.4667, 0.0, 0.381, 0.0, 0.5714, 0.0, 0.581, 0.0, 0.5905, 0.0, 0.6, 0.0, 0.6095, 0.0, 0.619, 0.0, 0.6286, 0.0, 0.6381, 0.0, 0.6476, 0.0, 0.6571, 0.0, 0.6667, 0.0, 0.6762, 0.0, 0.6857, 0.0, 0.6952, 0.0, 0.7048, 0.0, 0.7143, 0.0, 0.7238, 0.0, 0.7333, 0.0, 0.7429, 0.0, 0.7524, 0.0, 0.7619, 0.0, 0.7714, 0.0, 0.781, 0.0, 0.7905, 0.0, 0.8, 0.0, 0.8095, 0.0, 0.819, 0.0, 0.8286, 0.0, 0.8381, 0.0, 0.8476, 0.0, 0.8571, 0.0, 0.8667, 0.0, 0.8762, 0.0, 0.8857, 0.0, 0.8952, 0.0, 0.9048, 0.0, 0.9143, 0.0, 0.9238, 0.0, 0.9333, 0.0, 0.9429, 0.0, 0.9524, 0.0, 0.9619, 0.0, 0.9714, 0.0, 0.981, 0.0, 0.9905, 0.0, 0.0, 0.0, 0.009524, 0.0, 0.01905, 0.0, 0.02857, 0.0, 0.0381, 0.0, 0.04762, 0.0, 0.05714, 0.0, 0.06667, 0.0, 0.07619, 0.0, 0.08571, 0.0, 0.09524, 0.0, 0.1048, 0.0, 0.1143, 0.0, 0.1238, 0.0, 0.1333, 0.0, 0.1429, 0.0, 0.1524, 0.0, 0.1619, 0.0, 0.1714, 0.0, 0.181, 0.0, 0.1905, 0.0, 0.2, 0.0, 0.2095, 0.0, 0.219, 0.0, 0.2286, 0.0, 0.2381, 0.0, 0.2476, 0.0, 0.2571, 0.0, 0.2667, 0.0, 0.2762, 0.0, 0.2857, 0.0, 0.2952, 0.0, 0.3048, 0.0, 0.3143, 0.0, 0.3238, 0.0, 0.3333, 0.0, 0.3429, 0.0, 0.3524, 0.0, 0.3619, 0.0, 0.3714, 0.0, 0.2727, 0.0, 0.2841, 0.0, 0.2955, 0.0, 0.3068, 0.0, 0.3182, 0.0, 0.3295, 0.0, 0.3409, 0.0, 0.3523, 0.0, 0.3636, 0.0, 0.375, 0.0, 0.3864, 0.0, 0.3977, 0.0, 0.4091, 0.0, 0.4205, 0.0, 0.4318, 0.0, 0.4432, 0.0, 0.4545, 0.0, 0.4659, 0.0, 0.4773, 0.0, 0.4886, 0.0, 0.5, 0.0, 0.5114, 0.0, 0.5227, 0.0, 0.5341, 0.0, 0.5455, 0.0, 0.5568, 0.0, 0.5682, 0.0, 0.5795, 0.0, 0.5909, 0.0, 0.6023, 0.0, 0.6136, 0.0, 0.625, 0.0, 0.6364, 0.0, 0.6477, 0.0, 0.6591, 0.0, 0.6705, 0.0, 0.6818, 0.0, 0.6932, 0.0, 0.7045, 0.0, 0.7159, 0.0, 0.7273, 0.0, 0.7386, 0.0, 0.75, 0.0, 0.7614, 0.0, 0.7727, 0.0, 0.7841, 0.0, 0.7955, 0.0, 0.8068, 0.0, 0.09091, 0.0, 0.1023, 0.0, 0.1136, 0.0, 0.125, 0.0, 0.1364, 0.0, 0.1477, 0.0, 0.1591, 0.0, 0.1705, 0.0, 0.1818, 0.0, 0.1932, 0.0, 0.2045, 0.0, 0.2159, 0.0, 0.2273, 0.0, 0.2386, 0.0, 0.25, 0.0, 0.2614, 0.0, 0.6286, 0.0, 0.6381, 0.0, 0.6381, 0.0, 0.6286, 0.0, 0.4205, 0.0, 0.4318, 0.0, 0.4318, 0.0, 0.4205, 0.0, 0.3333, 0.0, 0.3429, 0.0, 0.3429, 0.0, 0.3333, 0.0, 0.4318, 0.0, 0.4432, 0.0, 0.4432, 0.0, 0.4318, 0.0, 0.6381, 0.0, 0.6476, 0.0, 0.6476, 0.0, 0.6381, 0.0, 0.4432, 0.0, 0.4545, 0.0, 0.4545, 0.0, 0.4432, 0.0, 0.3238, 0.0, 0.3333, 0.0, 0.3333, 0.0, 0.3238, 0.0, 0.4545, 0.0, 0.4659, 0.0, 0.4659, 0.0, 0.4545, 0.0, 0.6476, 0.0, 0.6571, 0.0, 0.6571, 0.0, 0.6476, 0.0, 0.4659, 0.0, 0.4773, 0.0, 0.4773, 0.0, 0.4659, 0.0, 0.3143, 0.0, 0.3238, 0.0, 0.3238, 0.0, 0.3143, 0.0, 0.4773, 0.0, 0.4886, 0.0, 0.4886, 0.0, 0.4773, 0.0, 0.6571, 0.0, 0.6667, 0.0, 0.6667, 0.0, 0.6571, 0.0, 0.4886, 0.0, 0.5, 0.0, 0.5, 0.0, 0.4886, 0.0, 0.3048, 0.0, 0.3143, 0.0, 0.3143, 0.0, 0.3048, 0.0, 0.5, 0.0, 0.5114, 0.0, 0.5114, 0.0, 0.5, 0.0, 0.6667, 0.0, 0.6762, 0.0, 0.6762, 0.0, 0.6667, 0.0, 0.5114, 0.0, 0.5227, 0.0, 0.5227, 0.0, 0.5114, 0.0, 0.2952, 0.0, 0.3048, 0.0, 0.3048, 0.0, 0.2952, 0.0, 0.5227, 0.0, 0.5341, 0.0, 0.5341, 0.0, 0.5227, 0.0, 0.6762, 0.0, 0.6857, 0.0, 0.6857, 0.0, 0.6762, 0.0, 0.5341, 0.0, 0.5455, 0.0, 0.5455, 0.0, 0.5341, 0.0, 0.6857, 0.0, 0.6952, 0.0, 0.6952, 0.0, 0.6857, 0.0, 0.5455, 0.0, 0.5568, 0.0, 0.5568, 0.0, 0.5455, 0.0, 0.2857, 0.0, 0.2952, 0.0, 0.2952, 0.0, 0.2857, 0.0, 0.5568, 0.0, 0.5682, 0.0, 0.5682, 0.0, 0.5568, 0.0, 0.6952, 0.0, 0.7048, 0.0, 0.7048, 0.0, 0.6952, 0.0, 0.1932, 0.0, 0.2045, 0.0, 0.2045, 0.0, 0.1932, 0.0, 0.2762, 0.0, 0.2857, 0.0, 0.2857, 0.0, 0.2762, 0.0, 0.5682, 0.0, 0.5795, 0.0, 0.5795, 0.0, 0.5682, 0.0, 0.7048, 0.0, 0.7143, 0.0, 0.7143, 0.0, 0.7048, 0.0, 0.5795, 0.0, 0.5909, 0.0, 0.5909, 0.0, 0.5795, 0.0, 0.7143, 0.0, 0.7238, 0.0, 0.7238, 0.0, 0.7143, 0.0, 0.5909, 0.0, 0.6023, 0.0, 0.6023, 0.0, 0.5909, 0.0, 0.7238, 0.0, 0.7333, 0.0, 0.7333, 0.0, 0.7238, 0.0, 0.1818, 0.0, 0.1932, 0.0, 0.1932, 0.0, 0.1818, 0.0, 0.6023, 0.0, 0.6136, 0.0, 0.6136, 0.0, 0.6023, 0.0, 0.7333, 0.0, 0.7429, 0.0, 0.7429, 0.0, 0.7333, 0.0, 0.6136, 0.0, 0.625, 0.0, 0.625, 0.0, 0.6136, 0.0, 0.2667, 0.0, 0.2762, 0.0, 0.2762, 0.0, 0.2667, 0.0, 0.625, 0.0, 0.6364, 0.0, 0.6364, 0.0, 0.625, 0.0, 0.2571, 0.0, 0.2667, 0.0, 0.2667, 0.0, 0.2571, 0.0, 0.1705, 0.0, 0.1818, 0.0, 0.1818, 0.0, 0.1705, 0.0, 0.2476, 0.0, 0.2571, 0.0, 0.2571, 0.0, 0.2476, 0.0, 0.6364, 0.0, 0.6477, 0.0, 0.6477, 0.0, 0.6364, 0.0, 0.2381, 0.0, 0.2476, 0.0, 0.2476, 0.0, 0.2381, 0.0, 0.6477, 0.0, 0.6591, 0.0, 0.6591, 0.0, 0.6477, 0.0, 0.2286, 0.0, 0.2381, 0.0, 0.2381, 0.0, 0.2286, 0.0, 0.1591, 0.0, 0.1705, 0.0, 0.1705, 0.0, 0.1591, 0.0, 0.219, 0.0, 0.2286, 0.0, 0.2286, 0.0, 0.219, 0.0, 0.6591, 0.0, 0.6705, 0.0, 0.6705, 0.0, 0.6591, 0.0, 0.2095, 0.0, 0.219, 0.0, 0.219, 0.0, 0.2095, 0.0, 0.6705, 0.0, 0.6818, 0.0, 0.6818, 0.0, 0.6705, 0.0, 0.2, 0.0, 0.2095, 0.0, 0.2095, 0.0, 0.2, 0.0, 0.1477, 0.0, 0.1591, 0.0, 0.1591, 0.0, 0.1477, 0.0, 0.1905, 0.0, 0.2, 0.0, 0.2, 0.0, 0.1905, 0.0, 0.6818, 0.0, 0.6932, 0.0, 0.6932, 0.0, 0.6818, 0.0, 0.7524, 0.0, 0.7619, 0.0, 0.7619, 0.0, 0.7524, 0.0, 0.6932, 0.0, 0.7045, 0.0, 0.7045, 0.0, 0.6932, 0.0, 0.181, 0.0, 0.1905, 0.0, 0.1905, 0.0, 0.181, 0.0, 0.1364, 0.0, 0.1477, 0.0, 0.1477, 0.0, 0.1364, 0.0, 1.0, 0.0, 0.7524, 0.0, 0.7524, 0.0, 1.0, 0.0, 0.7045, 0.0, 0.7159, 0.0, 0.7159, 0.0, 0.7045, 0.0, 0.7619, 0.0, 0.7714, 0.0, 0.7714, 0.0, 0.7619, 0.0, 0.7159, 0.0, 0.7273, 0.0, 0.7273, 0.0, 0.7159, 0.0, 0.7714, 0.0, 0.781, 0.0, 0.781, 0.0, 0.7714, 0.0, 0.125, 0.0, 0.1364, 0.0, 0.1364, 0.0, 0.125, 0.0, 0.781, 0.0, 0.7905, 0.0, 0.7905, 0.0, 0.781, 0.0, 0.7273, 0.0, 0.7386, 0.0, 0.7386, 0.0, 0.7273, 0.0, 0.1714, 0.0, 0.181, 0.0, 0.181, 0.0, 0.1714, 0.0, 0.7386, 0.0, 0.75, 0.0, 0.75, 0.0, 0.7386, 0.0, 0.7905, 0.0, 0.8, 0.0, 0.8, 0.0, 0.7905, 0.0, 0.1136, 0.0, 0.125, 0.0, 0.125, 0.0, 0.1136, 0.0, 0.8, 0.0, 0.8095, 0.0, 0.8095, 0.0, 0.8, 0.0, 0.75, 0.0, 0.7614, 0.0, 0.7614, 0.0, 0.75, 0.0, 0.1619, 0.0, 0.1714, 0.0, 0.1714, 0.0, 0.1619, 0.0, 0.7614, 0.0, 0.7727, 0.0, 0.7727, 0.0, 0.7614, 0.0, 0.8095, 0.0, 0.819, 0.0, 0.819, 0.0, 0.8095, 0.0, 0.1023, 0.0, 0.1136, 0.0, 0.1136, 0.0, 0.1023, 0.0, 0.819, 0.0, 0.8286, 0.0, 0.8286, 0.0, 0.819, 0.0, 0.7727, 0.0, 0.7841, 0.0, 0.7841, 0.0, 0.7727, 0.0, 0.1524, 0.0, 0.1619, 0.0, 0.1619, 0.0, 0.1524, 0.0, 0.7841, 0.0, 0.7955, 0.0, 0.7955, 0.0, 0.7841, 0.0, 0.8286, 0.0, 0.8381, 0.0, 0.8381, 0.0, 0.8286, 0.0, 0.7955, 0.0, 0.8068, 0.0, 0.8068, 0.0, 0.7955, 0.0, 0.8381, 0.0, 0.8476, 0.0, 0.8476, 0.0, 0.8381, 0.0, 0.1429, 0.0, 0.1524, 0.0, 0.1524, 0.0, 0.1429, 0.0, 0.09091, 0.0, 0.1023, 0.0, 0.1023, 0.0, 0.09091, 0.0, 0.8476, 0.0, 0.8571, 0.0, 0.8571, 0.0, 0.8476, 0.0, 0.8068, 0.0, 0.8182, 0.0, 0.8182, 0.0, 0.8068, 0.0, 0.1333, 0.0, 0.1429, 0.0, 0.1429, 0.0, 0.1333, 0.0, 0.8182, 0.0, 0.8295, 0.0, 0.8295, 0.0, 0.8182, 0.0, 0.8571, 0.0, 0.8667, 0.0, 0.8667, 0.0, 0.8571, 0.0, 0.07955, 0.0, 0.09091, 0.0, 0.09091, 0.0, 0.07955, 0.0, 0.8667, 0.0, 0.8762, 0.0, 0.8762, 0.0, 0.8667, 0.0, 0.8295, 0.0, 0.8409, 0.0, 0.8409, 0.0, 0.8295, 0.0, 0.1238, 0.0, 0.1333, 0.0, 0.1333, 0.0, 0.1238, 0.0, 0.8409, 0.0, 0.8523, 0.0, 0.8523, 0.0, 0.8409, 0.0, 0.8762, 0.0, 0.8857, 0.0, 0.8857, 0.0, 0.8762, 0.0, 0.06818, 0.0, 0.07955, 0.0, 0.07955, 0.0, 0.06818, 0.0, 0.8857, 0.0, 0.8952, 0.0, 0.8952, 0.0, 0.8857, 0.0, 0.8523, 0.0, 0.8636, 0.0, 0.8636, 0.0, 0.8523, 0.0, 0.1143, 0.0, 0.1238, 0.0, 0.1238, 0.0, 0.1143, 0.0, 0.05682, 0.0, 0.06818, 0.0, 0.06818, 0.0, 0.05682, 0.0, 0.8952, 0.0, 0.9048, 0.0, 0.9048, 0.0, 0.8952, 0.0, 0.8636, 0.0, 0.875, 0.0, 0.875, 0.0, 0.8636, 0.0, 0.1048, 0.0, 0.1143, 0.0, 0.1143, 0.0, 0.1048, 0.0, 0.04545, 0.0, 0.05682, 0.0, 0.05682, 0.0, 0.04545, 0.0, 0.9048, 0.0, 0.9143, 0.0, 0.9143, 0.0, 0.9048, 0.0, 0.875, 0.0, 0.8864, 0.0, 0.8864, 0.0, 0.875, 0.0, 0.9143, 0.0, 0.9238, 0.0, 0.9238, 0.0, 0.9143, 0.0, 0.8864, 0.0, 0.8977, 0.0, 0.8977, 0.0, 0.8864, 0.0, 0.09524, 0.0, 0.1048, 0.0, 0.1048, 0.0, 0.09524, 0.0, 0.03409, 0.0, 0.04545, 0.0, 0.04545, 0.0, 0.03409, 0.0, 0.9238, 0.0, 0.9333, 0.0, 0.9333, 0.0, 0.9238, 0.0, 0.8977, 0.0, 0.9091, 0.0, 0.9091, 0.0, 0.8977, 0.0, 0.9333, 0.0, 0.9429, 0.0, 0.9429, 0.0, 0.9333, 0.0, 0.02273, 0.0, 0.03409, 0.0, 0.03409, 0.0, 0.02273, 0.0, 0.08571, 0.0, 0.09524, 0.0, 0.09524, 0.0, 0.08571, 0.0, 0.9091, 0.0, 0.9205, 0.0, 0.9205, 0.0, 0.9091, 0.0, 0.9429, 0.0, 0.9524, 0.0, 0.9524, 0.0, 0.9429, 0.0, 0.01136, 0.0, 0.02273, 0.0, 0.02273, 0.0, 0.01136, 0.0, 0.9524, 0.0, 0.9619, 0.0, 0.9619, 0.0, 0.9524, 0.0, 0.9205, 0.0, 0.9318, 0.0, 0.9318, 0.0, 0.9205, 0.0, 0.9619, 0.0, 0.9714, 0.0, 0.9714, 0.0, 0.9619, 0.0, 0.9318, 0.0, 0.9432, 0.0, 0.9432, 0.0, 0.9318, 0.0, 0.07619, 0.0, 0.08571, 0.0, 0.08571, 0.0, 0.07619, 0.0, 0.0, 0.0, 0.01136, 0.0, 0.01136, 0.0, 0.0, 0.0, 0.9714, 0.0, 0.981, 0.0, 0.981, 0.0, 0.9714, 0.0, 1.0, 0.0, 0.0, 0.0, 0.0, 0.0, 1.0, 0.0, 0.981, 0.0, 0.9905, 0.0, 0.9905, 0.0, 0.981, 0.0, 0.9432, 0.0, 0.9545, 0.0, 0.9545, 0.0, 0.9432, 0.0, 0.9545, 0.0, 0.9659, 0.0, 0.9659, 0.0, 0.9545, 0.0, 0.9905, 0.0, 1.0, 0.0, 1.0, 0.0, 0.9905, 0.0, 0.9659, 0.0, 0.9773, 0.0, 0.9773, 0.0, 0.9659, 0.0, 0.06667, 0.0, 0.07619, 0.0, 0.07619, 0.0, 0.06667, 0.0, 0.9773, 0.0, 0.9886, 0.0, 0.9886, 0.0, 0.9773, 0.0, 0.05714, 0.0, 0.06667, 0.0, 0.06667, 0.0, 0.05714, 0.0, 0.9886, 0.0, 1.0, 0.0, 1.0, 0.0, 0.9886, 0.0, 0.04762, 0.0, 0.05714, 0.0, 0.05714, 0.0, 0.04762, 0.0, 0.4857, 0.0, 0.0, 0.0, 0.0, 0.0, 0.4857, 0.0, 0.0381, 0.0, 0.04762, 0.0, 0.04762, 0.0, 0.0381, 0.0, 0.02857, 0.0, 0.0381, 0.0, 0.0381, 0.0, 0.02857, 0.0, 0.4762, 0.0, 0.4857, 0.0, 0.4857, 0.0, 0.4762, 0.0, 0.01905, 0.0, 0.02857, 0.0, 0.02857, 0.0, 0.01905, 0.0, 0.4667, 0.0, 0.4762, 0.0, 0.4762, 0.0, 0.4667, 0.0, 0.0, 0.0, 0.009524, 0.0, 0.009524, 0.0, 0.0, 0.0, 0.4571, 0.0, 0.4667, 0.0, 0.4667, 0.0, 0.4571, 0.0, 0.009524, 0.0, 0.01905, 0.0, 0.01905, 0.0, 0.009524, 0.0, 0.4476, 0.0, 0.4571, 0.0, 0.4571, 0.0, 0.4476, 0.0, 0.4381, 0.0, 0.4476, 0.0, 0.4476, 0.0, 0.4381, 0.0, 0.4286, 0.0, 0.4381, 0.0, 0.4381, 0.0, 0.4286, 0.0, 0.419, 0.0, 0.4286, 0.0, 0.4286, 0.0, 0.419, 0.0, 0.4095, 0.0, 0.419, 0.0, 0.419, 0.0, 0.4095, 0.0, 0.4952, 0.0, 0.5048, 0.0, 0.5048, 0.0, 0.4952, 0.0, 0.4, 0.0, 0.4095, 0.0, 0.4095, 0.0, 0.4, 0.0, 0.7429, 0.0, 0.4952, 0.0, 0.4952, 0.0, 0.7429, 0.0, 0.5048, 0.0, 0.5143, 0.0, 0.5143, 0.0, 0.5048, 0.0, 0.5143, 0.0, 0.5238, 0.0, 0.5238, 0.0, 0.5143, 0.0, 0.2841, 0.0, 0.2955, 0.0, 0.2955, 0.0, 0.2841, 0.0, 0.3905, 0.0, 0.4, 0.0, 0.4, 0.0, 0.3905, 0.0, 0.2727, 0.0, 0.2841, 0.0, 0.2841, 0.0, 0.2727, 0.0, 0.5238, 0.0, 0.5333, 0.0, 0.5333, 0.0, 0.5238, 0.0, 0.2955, 0.0, 0.3068, 0.0, 0.3068, 0.0, 0.2955, 0.0, 0.5333, 0.0, 0.5429, 0.0, 0.5429, 0.0, 0.5333, 0.0, 0.3068, 0.0, 0.3182, 0.0, 0.3182, 0.0, 0.3068, 0.0, 0.5429, 0.0, 0.5524, 0.0, 0.5524, 0.0, 0.5429, 0.0, 0.2614, 0.0, 0.2727, 0.0, 0.2727, 0.0, 0.2614, 0.0, 0.5524, 0.0, 0.5619, 0.0, 0.5619, 0.0, 0.5524, 0.0, 0.3182, 0.0, 0.3295, 0.0, 0.3295, 0.0, 0.3182, 0.0, 0.381, 0.0, 0.3905, 0.0, 0.3905, 0.0, 0.381, 0.0, 0.25, 0.0, 0.2614, 0.0, 0.2614, 0.0, 0.25, 0.0, 0.5619, 0.0, 0.5714, 0.0, 0.5714, 0.0, 0.5619, 0.0, 0.3295, 0.0, 0.3409, 0.0, 0.3409, 0.0, 0.3295, 0.0, 0.3409, 0.0, 0.3523, 0.0, 0.3523, 0.0, 0.3409, 0.0, 0.5714, 0.0, 0.581, 0.0, 0.581, 0.0, 0.5714, 0.0, 0.2386, 0.0, 0.25, 0.0, 0.25, 0.0, 0.2386, 0.0, 0.3714, 0.0, 0.381, 0.0, 0.381, 0.0, 0.3714, 0.0, 0.3523, 0.0, 0.3636, 0.0, 0.3636, 0.0, 0.3523, 0.0, 0.581, 0.0, 0.5905, 0.0, 0.5905, 0.0, 0.581, 0.0, 0.3636, 0.0, 0.375, 0.0, 0.375, 0.0, 0.3636, 0.0, 0.5905, 0.0, 0.6, 0.0, 0.6, 0.0, 0.5905, 0.0, 0.2273, 0.0, 0.2386, 0.0, 0.2386, 0.0, 0.2273, 0.0, 0.3619, 0.0, 0.3714, 0.0, 0.3714, 0.0, 0.3619, 0.0, 0.375, 0.0, 0.3864, 0.0, 0.3864, 0.0, 0.375, 0.0, 0.6, 0.0, 0.6095, 0.0, 0.6095, 0.0, 0.6, 0.0, 0.3864, 0.0, 0.3977, 0.0, 0.3977, 0.0, 0.3864, 0.0, 0.6095, 0.0, 0.619, 0.0, 0.619, 0.0, 0.6095, 0.0, 0.2159, 0.0, 0.2273, 0.0, 0.2273, 0.0, 0.2159, 0.0, 0.3524, 0.0, 0.3619, 0.0, 0.3619, 0.0, 0.3524, 0.0, 0.3977, 0.0, 0.4091, 0.0, 0.4091, 0.0, 0.3977, 0.0, 0.619, 0.0, 0.6286, 0.0, 0.6286, 0.0, 0.619, 0.0, 0.4091, 0.0, 0.4205, 0.0, 0.4205, 0.0, 0.4091, 0.0, 0.3429, 0.0, 0.3524, 0.0, 0.3524, 0.0, 0.3429, 0.0, 0.2045, 0.0, 0.2159, 0.0, 0.2159, 0.0, 0.2045, 0.0])
me_text.materials.append(mat_table_pink)
me_text.use_remesh_fix_poles = True
me_text.use_remesh_preserve_attributes = False
me_text.update()

# ---- objects
ob_cube_333 = bpy.data.objects.new('Cube.333', me_cube_071)
ob_cube_334 = bpy.data.objects.new('Cube.334', me_cube_332)
ob_cube_335 = bpy.data.objects.new('Cube.335', me_cube_334)
ob_cube_336 = bpy.data.objects.new('Cube.336', me_cube_335)
ob_cube_337 = bpy.data.objects.new('Cube.337', me_cube_336)
ob_cube_338 = bpy.data.objects.new('Cube.338', me_cube_337)
ob_cube_339 = bpy.data.objects.new('Cube.339', me_cube_338)
ob_cylinder_107 = bpy.data.objects.new('Cylinder.107', me_cylinder_079)
ob_cylinder_108 = bpy.data.objects.new('Cylinder.108', me_cylinder_080)
ob_cylinder_109 = bpy.data.objects.new('Cylinder.109', me_cylinder_081)
ob_text = bpy.data.objects.new('Text', me_text)

# ---- transforms, parenting, visibility, modifiers, constraints
ob_cube_333.location = (-1.059, -0.7319, 0.4417)
ob_cube_333.scale = (8.377, 7.239, 0.1197)
ob_cube_334.location = (-1.059, -0.7319, 10.15)
ob_cube_334.scale = (8.377, 7.239, 0.1197)
ob_cube_335.location = (6.875, 6.1, 8.823)
ob_cube_335.scale = (0.1816, 0.1816, 1.0)
ob_cube_336.location = (-9.116, 6.1, 8.823)
ob_cube_336.scale = (0.1816, 0.1816, 1.0)
ob_cube_337.location = (-9.116, -7.651, 8.823)
ob_cube_337.scale = (0.1816, 0.1816, 1.0)
ob_cube_338.location = (6.875, -7.651, 8.823)
ob_cube_338.scale = (0.1816, 0.1816, 1.0)
ob_cube_339.location = (6.469, 8.447, 3.678)
ob_cube_339.rotation_euler = (0.0, -0.08785, 0.0)
ob_cube_339.scale = (1.0, 1.0, 3.287)
ob_cylinder_107.location = (7.259, 8.478, 5.391)
ob_cylinder_108.location = (6.911, 8.91, 0.5409)
ob_cylinder_108.rotation_euler = (0.0, -1.366, 0.9904)
ob_cylinder_108.scale = (0.5071, 0.5071, 0.5071)
ob_cylinder_109.location = (6.911, 6.994, 0.5409)
ob_cylinder_109.rotation_euler = (0.0, -1.366, 0.9904)
ob_cylinder_109.scale = (0.5071, 0.5071, 0.5071)
ob_text.location = (7.321, 4.098, 9.204)
ob_text.rotation_euler = (1.571, 0.0, 1.571)
ob_text.scale = (1.723, 1.723, 1.723)

# ---- collection membership
col_collection.objects.link(ob_cube_333)
col_collection.objects.link(ob_cube_334)
col_collection.objects.link(ob_cube_335)
col_collection.objects.link(ob_cube_336)
col_collection.objects.link(ob_cube_337)
col_collection.objects.link(ob_cube_338)
col_collection.objects.link(ob_cube_339)
col_collection.objects.link(ob_cylinder_107)
col_collection.objects.link(ob_cylinder_108)
col_collection.objects.link(ob_cylinder_109)
col_collection.objects.link(ob_text)

# ---- scene / render settings (as saved in the file)
scene.frame_start = 1; scene.frame_end = 250; scene.frame_set(1)
scene.render.engine = 'BLENDER_EEVEE_NEXT'
scene.cycles.use_denoising = False
scene.cycles.samples = 128
scene.cycles.sampling_pattern = 'TABULATED_SOBOL'
scene.cycles.use_adaptive_sampling = False
scene.cycles.use_light_tree = False
scene.view_settings.view_transform = 'Filmic'
bpy.context.view_layer.update()

# ---- added for rendering (the .blend has no active camera and no usable light): camera, sun
cam_auto = bpy.data.cameras.new('AutoCamera')
cam_auto.lens = 50.0
cam_auto.sensor_width = 36.0
cam_auto.clip_end = 1000.0
ob_auto_camera = bpy.data.objects.new('AutoCamera', cam_auto)
scene.collection.objects.link(ob_auto_camera)
ob_auto_camera.location = (23.894, -28.7647, 25.1126)
ob_auto_camera.rotation_euler = (1.09748, -7.21219e-08, 0.694738)
scene.camera = ob_auto_camera
light_auto_sun = bpy.data.lights.new('AutoSun', 'SUN')
light_auto_sun.energy = 3.0
light_auto_sun.angle = 0.0523599
ob_auto_sun = bpy.data.objects.new('AutoSun', light_auto_sun)
scene.collection.objects.link(ob_auto_sun)
ob_auto_sun.rotation_euler = (0.872665, 0.174533, 0.523599)
bpy.context.view_layer.update()
